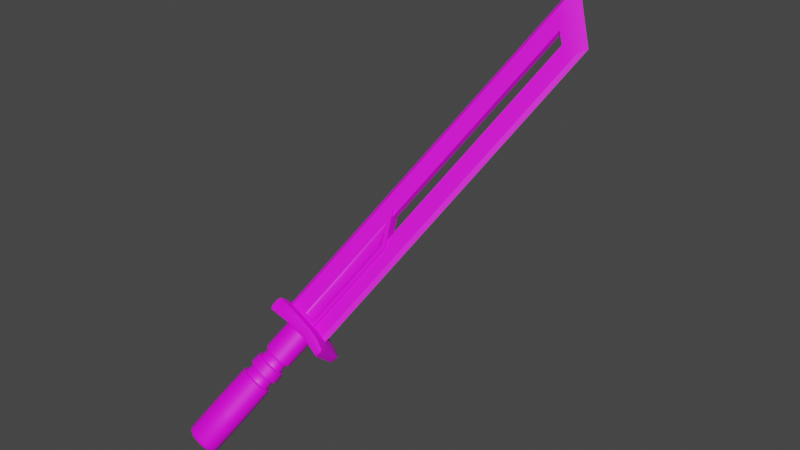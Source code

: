 # Source: Chaos_Blade.blend  (saved by Blender 4.0.36; exported with 4.5.12 LTS)
import bpy
from mathutils import Matrix  # noqa: F401  (used for matrix-valued properties, if any)

bpy.ops.wm.read_factory_settings(use_empty=True)
scene = bpy.context.scene
scene.name = 'Scene'

# ---- collections
col_collection = bpy.data.collections.new('Collection'); scene.collection.children.link(col_collection)

# ---- images (referenced by path relative to the original .blend; pixels are not part of the script)
import os
ASSET_DIR = os.environ.get("B2B_ASSET_DIR", "")  # directory of the original .blend (textures are referenced by path, not embedded)
HERE = os.path.dirname(os.path.abspath(__file__))  # packed textures are extracted next to this script under _unpacked/

def load_image(name, relpath, width, height, colorspace="sRGB"):
    """Load a texture the original file referenced (path relative to the .blend, or extracted next to this script)."""
    p = next((c for c in (os.path.join(HERE, relpath), os.path.join(ASSET_DIR, relpath)) if relpath and os.path.exists(c)), "")
    if p:
        img = bpy.data.images.load(p, check_existing=True)
        img.name = name
    else:  # same state as the original file: an image datablock whose file is absent (Cycles renders it pink)
        img = bpy.data.images.new(name, width, height)
        img.source = "FILE"
        img.filepath = "//" + (relpath or name)
    img.colorspace_settings.name = colorspace
    return img
img_handle_base_color = load_image('Handle Base Color', 'Materials/Textures/Handle Base Color.png', 1024, 1024, 'sRGB')
img_blade = load_image('Blade', 'Materials/Textures/Blade.png', 1024, 1024, 'sRGB')

# ---- materials (node trees are filled in below, after node groups)
mat_handle = bpy.data.materials.new('Handle')
mat_handle.use_transparent_shadow = False
mat_blade = bpy.data.materials.new('Blade')
mat_blade.use_transparent_shadow = False

# ---- node groups
ng_auto_smooth = bpy.data.node_groups.new('Auto Smooth', 'GeometryNodeTree')
_s = ng_auto_smooth.interface.new_socket(name='Geometry', in_out='OUTPUT', socket_type='NodeSocketGeometry')
_s = ng_auto_smooth.interface.new_socket(name='Geometry', in_out='INPUT', socket_type='NodeSocketGeometry')
_s = ng_auto_smooth.interface.new_socket(name='Angle', in_out='INPUT', socket_type='NodeSocketFloat')
_s.subtype = 'ANGLE'
_s.min_value = 0.0
_s.max_value = 3.142
ng_auto_smooth.is_modifier = True
_N = ng_auto_smooth.nodes; _L = ng_auto_smooth.links
n0 = _N.new('NodeGroupOutput'); n0.name = 'Group Output'; n0.location = (480, -100)
n1 = _N.new('NodeGroupInput'); n1.name = 'Group Input'; n1.location = (-420, -300)
n2 = _N.new('NodeGroupInput'); n2.name = 'Group Input.001'; n2.location = (-60, -100)
n3 = _N.new('GeometryNodeSetShadeSmooth'); n3.name = 'Set Shade Smooth'; n3.location = (120, -100)
n3.domain = 'EDGE'
n4 = _N.new('GeometryNodeSetShadeSmooth'); n4.name = 'Set Shade Smooth.001'; n4.location = (300, -100)
n5 = _N.new('GeometryNodeInputMeshEdgeAngle'); n5.name = 'Edge Angle'; n5.location = (-420, -220)
n6 = _N.new('GeometryNodeInputEdgeSmooth'); n6.name = 'Is Edge Smooth'; n6.location = (-60, -160)
n7 = _N.new('GeometryNodeInputShadeSmooth'); n7.name = 'Is Face Smooth'; n7.location = (-240, -340)
n8 = _N.new('FunctionNodeBooleanMath'); n8.name = 'Boolean Math'; n8.location = (-60, -220)
n9 = _N.new('FunctionNodeCompare'); n9.name = 'Compare'; n9.location = (-240, -180)
n9.operation = 'LESS_EQUAL'
_L.new(n5.outputs[0], n9.inputs[0])
_L.new(n4.outputs[0], n0.inputs[0])
_L.new(n1.outputs[1], n9.inputs[1])
_L.new(n9.outputs[0], n8.inputs[0])
_L.new(n7.outputs[0], n8.inputs[1])
_L.new(n2.outputs[0], n3.inputs[0])
_L.new(n6.outputs[0], n3.inputs[1])
_L.new(n3.outputs[0], n4.inputs[0])
_L.new(n8.outputs[0], n3.inputs[2])
n0.is_active_output = True

# ---- material node trees
mat_handle.use_nodes = True; mat_handle.node_tree.nodes.clear()
_N = mat_handle.node_tree.nodes; _L = mat_handle.node_tree.links
n0 = _N.new('ShaderNodeBsdfPrincipled'); n0.name = 'Principled BSDF'; n0.location = (10, 300)
n0.distribution = 'GGX'
n0.subsurface_method = 'BURLEY'
n0.inputs[3].default_value = 1.45
n0.inputs[27].default_value = (0.0, 0.0, 0.0, 1.0)
n0.inputs[28].default_value = 1.0
n1 = _N.new('ShaderNodeOutputMaterial'); n1.name = 'Material Output'; n1.location = (300, 300)
n2 = _N.new('ShaderNodeTexImage'); n2.name = 'Image Texture'; n2.location = (-280, 280)
n2.image = img_handle_base_color
_L.new(n0.outputs[0], n1.inputs[0])
_L.new(n2.outputs[0], n0.inputs[0])
n1.is_active_output = True
mat_blade.use_nodes = True; mat_blade.node_tree.nodes.clear()
_N = mat_blade.node_tree.nodes; _L = mat_blade.node_tree.links
n0 = _N.new('ShaderNodeBsdfPrincipled'); n0.name = 'Principled BSDF'; n0.location = (10, 300)
n0.distribution = 'GGX'
n0.subsurface_method = 'BURLEY'
n0.inputs[3].default_value = 1.45
n0.inputs[27].default_value = (0.0, 0.0, 0.0, 1.0)
n0.inputs[28].default_value = 1.0
n1 = _N.new('ShaderNodeOutputMaterial'); n1.name = 'Material Output'; n1.location = (300, 300)
n2 = _N.new('ShaderNodeTexImage'); n2.name = 'Image Texture'; n2.location = (-280, 280)
n2.image = img_blade
_L.new(n0.outputs[0], n1.inputs[0])
_L.new(n2.outputs[0], n0.inputs[0])
n1.is_active_output = True

# ---- world
world_world = bpy.data.worlds.new('World'); scene.world = world_world
world_world.use_nodes = True; world_world.node_tree.nodes.clear()
_N = world_world.node_tree.nodes; _L = world_world.node_tree.links
n0 = _N.new('ShaderNodeOutputWorld'); n0.name = 'World Output'; n0.location = (300, 300)
n1 = _N.new('ShaderNodeBackground'); n1.name = 'Background'; n1.location = (10, 300)
n1.inputs[0].default_value = (0.05088, 0.05088, 0.05088, 1.0)
_L.new(n1.outputs[0], n0.inputs[0])
n0.is_active_output = True
world_world.color = (0.05088, 0.05088, 0.05088)
world_world.use_sun_shadow = False
world_world.sun_shadow_jitter_overblur = 0.0

# ---- meshes
me_cylinder_001 = bpy.data.meshes.new('Cylinder.001')
me_cylinder_001.from_pydata([(0.001341, 0.05811, 0.3204), (0.03174, 0.05463, 0.3204), (0.05751, 0.04196, 0.3204), (0.07473, 0.02275, 0.3204), (0.08078, -4.335e-09, 0.3204), (0.07473, -0.02275, 0.3204), (0.05751, -0.04196, 0.3204), (0.03174, -0.05463, 0.3204), (0.001341, -0.05811, 0.3204), (-0.02906, -0.05427, 0.3204), (-0.05483, -0.04244, 0.3204), (-0.07205, -0.02296, 0.3204), (-0.0781, -9.991e-10, 0.3204), (-0.07205, 0.02296, 0.3204), (-0.05483, 0.04244, 0.3204), (-0.02906, 0.05427, 0.3204), (0.001341, 0.07221, -0.2228), (0.001341, 0.07044, -0.02346), (0.001341, 0.06348, 0.1385), (0.03174, 0.05865, 0.1385), (0.03507, 0.06508, -0.02346), (0.03592, 0.06671, -0.2228), (0.05751, 0.04489, 0.1385), (0.06366, 0.04981, -0.02346), (0.06523, 0.05106, -0.2228), (0.07473, 0.02429, 0.1385), (0.08277, 0.02696, -0.02346), (0.08482, 0.02763, -0.2228), (0.08078, -4.886e-09, 0.1385), (0.08948, -5.688e-09, -0.02346), (0.0917, -5.933e-09, -0.2228), (0.07473, -0.02429, 0.1385), (0.08277, -0.02696, -0.02346), (0.08482, -0.02763, -0.2228), (0.05751, -0.04489, 0.1385), (0.06366, -0.04981, -0.02346), (0.06523, -0.05106, -0.2228), (0.03174, -0.05865, 0.1385), (0.03507, -0.06508, -0.02346), (0.03592, -0.06671, -0.2228), (0.001341, -0.06348, 0.1385), (0.001341, -0.07044, -0.02346), (0.001341, -0.07221, -0.2228), (-0.02906, -0.05865, 0.1385), (-0.03239, -0.06508, -0.02346), (-0.03324, -0.06671, -0.2228), (-0.05483, -0.04489, 0.1385), (-0.06098, -0.04981, -0.02346), (-0.06255, -0.05106, -0.2228), (-0.07205, -0.02429, 0.1385), (-0.08009, -0.02696, -0.02346), (-0.08214, -0.02763, -0.2228), (-0.0781, -1.354e-09, 0.1385), (-0.0868, -1.769e-09, -0.02346), (-0.08901, -1.916e-09, -0.2228), (-0.07205, 0.02429, 0.1385), (-0.08009, 0.02696, -0.02346), (-0.08214, 0.02763, -0.2228), (-0.05483, 0.04489, 0.1385), (-0.06098, 0.04981, -0.02346), (-0.06255, 0.05106, -0.2228), (-0.02906, 0.05865, 0.1385), (-0.03239, 0.06508, -0.02346), (-0.03324, 0.06671, -0.2228), (0.001341, 0.06286, -0.4392), (0.03144, 0.05808, -0.4392), (0.05696, 0.04445, -0.4392), (0.07402, 0.02406, -0.4392), (0.08, -4.956e-09, -0.4392), (0.07402, -0.02406, -0.4392), (0.05696, -0.04445, -0.4392), (0.03144, -0.05808, -0.4392), (0.001341, -0.06286, -0.4392), (-0.02876, -0.05808, -0.4392), (-0.05428, -0.04445, -0.4392), (-0.07133, -0.02406, -0.4392), (-0.07732, -1.459e-09, -0.4392), (-0.07133, 0.02406, -0.4392), (-0.05428, 0.04445, -0.4392), (-0.02876, 0.05808, -0.4392), (-0.1582, 0.05668, 0.2862), (-0.1582, -0.05668, 0.2862), (-0.1582, -0.05668, 0.3673), (-0.1582, 0.05668, 0.3673), (0.2053, -0.05668, 0.2975), (0.2053, 0.05668, 0.2975), (0.2053, 0.05668, 0.3433), (0.2053, -0.05668, 0.3433), (0.08777, 0.05668, 0.3729), (0.08777, -0.05668, 0.3729), (0.08777, 0.05668, 0.313), (0.08777, -0.05668, 0.313), (0.1466, 0.05668, 0.3638), (0.1466, -0.05668, 0.3638), (0.1466, 0.05668, 0.306), (0.1466, -0.05668, 0.306), (-0.03235, 0.05668, 0.3067), (-0.03235, -0.05668, 0.3067), (-0.03235, 0.05668, 0.3729), (-0.03235, -0.05668, 0.3729), (-0.1678, 0.05668, 0.3045), (-0.1678, -0.05668, 0.3045), (-0.1678, -0.05668, 0.349), (-0.1678, 0.05668, 0.349), (0.2089, -0.05668, 0.3113), (0.2089, 0.05668, 0.3113), (0.2089, 0.05668, 0.3295), (0.2089, -0.05668, 0.3295), (0.001341, 0.06812, 0.03054), (0.001341, 0.0658, 0.08453), (0.03285, 0.06079, 0.08453), (0.03396, 0.06293, 0.03054), (0.05956, 0.04653, 0.08453), (0.06161, 0.04817, 0.03054), (0.07741, 0.02518, 0.08453), (0.08009, 0.02607, 0.03054), (0.08368, -5.153e-09, 0.08453), (0.08658, -5.42e-09, 0.03054), (0.07741, -0.02518, 0.08453), (0.08009, -0.02607, 0.03054), (0.05956, -0.04653, 0.08453), (0.06161, -0.04817, 0.03054), (0.03285, -0.06079, 0.08453), (0.03396, -0.06293, 0.03054), (0.001341, -0.0658, 0.08453), (0.001341, -0.06812, 0.03054), (-0.03017, -0.06079, 0.08453), (-0.03128, -0.06293, 0.03054), (-0.05688, -0.04653, 0.08453), (-0.05893, -0.04817, 0.03054), (-0.07473, -0.02518, 0.08453), (-0.07741, -0.02607, 0.03054), (-0.081, -1.492e-09, 0.08453), (-0.0839, -1.631e-09, 0.03054), (-0.07473, 0.02518, 0.08453), (-0.07741, 0.02607, 0.03054), (-0.05688, 0.04653, 0.08453), (-0.05893, 0.04817, 0.03054), (-0.03017, 0.06079, 0.08453), (-0.03128, 0.06293, 0.03054), (0.001341, 0.0584, 0.08406), (0.001341, 0.05023, 0.09289), (0.001341, 0.05446, 0.08507), (0.001341, 0.05147, 0.0883), (0.001341, 0.05609, 0.1381), (0.001341, 0.04871, 0.1283), (0.001341, 0.05225, 0.1366), (0.001341, 0.04955, 0.133), (0.03162, 0.05593, 0.03006), (0.02933, 0.04892, 0.02024), (0.0304, 0.05229, 0.02856), (0.02957, 0.04972, 0.02496), (0.03271, 0.05807, -0.02394), (0.03004, 0.05033, -0.01513), (0.03144, 0.05434, -0.02294), (0.03047, 0.0515, -0.01972), (0.05699, 0.04246, 0.03002), (0.05241, 0.03667, 0.02016), (0.05458, 0.03946, 0.0285), (0.0529, 0.03734, 0.02489), (0.05902, 0.04411, -0.02397), (0.05373, 0.03776, -0.0152), (0.05651, 0.04104, -0.023), (0.05457, 0.03872, -0.01979), (0.07361, 0.02276, 0.02998), (0.06704, 0.01934, 0.02007), (0.07016, 0.02099, 0.02844), (0.06775, 0.01974, 0.02481), (0.07629, 0.02367, -0.02401), (0.06878, 0.01994, -0.0153), (0.0727, 0.02187, -0.02306), (0.06996, 0.0205, -0.01987), (0.07935, -5.07e-09, 0.02996), (0.07192, -4.703e-09, 0.02002), (0.07545, -4.876e-09, 0.0284), (0.07273, -4.756e-09, 0.02476), (0.08226, -5.259e-09, -0.02403), (0.07382, -4.77e-09, -0.01534), (0.07822, -5.032e-09, -0.0231), (0.07513, -4.852e-09, -0.01991), (0.07361, -0.02276, 0.02998), (0.06704, -0.01934, 0.02007), (0.07016, -0.02099, 0.02844), (0.06775, -0.01974, 0.02481), (0.07629, -0.02367, -0.02401), (0.06878, -0.01994, -0.0153), (0.0727, -0.02187, -0.02306), (0.06996, -0.0205, -0.01987), (0.05699, -0.04246, 0.03002), (0.05241, -0.03667, 0.02016), (0.05458, -0.03946, 0.0285), (0.0529, -0.03734, 0.02489), (0.05902, -0.04411, -0.02397), (0.05373, -0.03776, -0.0152), (0.05651, -0.04104, -0.023), (0.05457, -0.03872, -0.01979), (0.03162, -0.05593, 0.03006), (0.02933, -0.04892, 0.02024), (0.0304, -0.05229, 0.02856), (0.02957, -0.04972, 0.02496), (0.03271, -0.05807, -0.02394), (0.03004, -0.05033, -0.01513), (0.03144, -0.05434, -0.02294), (0.03047, -0.0515, -0.01972), (0.001341, -0.06072, 0.03007), (0.001341, -0.05335, 0.02026), (0.001341, -0.05689, 0.02858), (0.001341, -0.05419, 0.02499), (0.001341, -0.06303, -0.02393), (0.001341, -0.05487, -0.0151), (0.001341, -0.0591, -0.02292), (0.001341, -0.05611, -0.01969), (-0.02893, -0.05593, 0.03006), (-0.02665, -0.04892, 0.02024), (-0.02772, -0.05229, 0.02856), (-0.02689, -0.04972, 0.02496), (-0.03003, -0.05807, -0.02394), (-0.02736, -0.05033, -0.01513), (-0.02876, -0.05434, -0.02294), (-0.02778, -0.0515, -0.01972), (-0.05431, -0.04246, 0.03002), (-0.04973, -0.03667, 0.02016), (-0.05189, -0.03946, 0.0285), (-0.05022, -0.03734, 0.02489), (-0.05634, -0.04411, -0.02397), (-0.05105, -0.03776, -0.0152), (-0.05382, -0.04104, -0.023), (-0.05189, -0.03872, -0.01979), (-0.07093, -0.02276, 0.02998), (-0.06436, -0.01934, 0.02007), (-0.06748, -0.02099, 0.02844), (-0.06507, -0.01974, 0.02481), (-0.07361, -0.02367, -0.02401), (-0.0661, -0.01994, -0.0153), (-0.07002, -0.02187, -0.02306), (-0.06728, -0.0205, -0.01987), (-0.07667, -1.56e-09, 0.02996), (-0.06924, -1.481e-09, 0.02002), (-0.07277, -1.514e-09, 0.0284), (-0.07005, -1.49e-09, 0.02476), (-0.07958, -1.626e-09, -0.02403), (-0.07114, -1.472e-09, -0.01534), (-0.07554, -1.562e-09, -0.0231), (-0.07245, -1.49e-09, -0.01991), (-0.07093, 0.02276, 0.02998), (-0.06436, 0.01934, 0.02007), (-0.06748, 0.02099, 0.02844), (-0.06507, 0.01974, 0.02481), (-0.07361, 0.02367, -0.02401), (-0.0661, 0.01994, -0.0153), (-0.07002, 0.02187, -0.02306), (-0.06728, 0.0205, -0.01987), (-0.05431, 0.04246, 0.03002), (-0.04973, 0.03667, 0.02016), (-0.05189, 0.03946, 0.0285), (-0.05022, 0.03734, 0.02489), (-0.05634, 0.04411, -0.02397), (-0.05105, 0.03776, -0.0152), (-0.05382, 0.04104, -0.023), (-0.05189, 0.03872, -0.01979), (-0.02893, 0.05593, 0.03006), (-0.02665, 0.04892, 0.02024), (-0.02772, 0.05229, 0.02856), (-0.02689, 0.04972, 0.02496), (-0.03003, 0.05807, -0.02394), (-0.02736, 0.05033, -0.01513), (-0.02876, 0.05434, -0.02294), (-0.02778, 0.0515, -0.01972), (0.001341, 0.05487, -0.0151), (0.001341, 0.06303, -0.02393), (0.001341, 0.05611, -0.01969), (0.001341, 0.0591, -0.02292), (-0.02443, 0.04464, 0.1282), (-0.02671, 0.05165, 0.138), (-0.02467, 0.04544, 0.133), (-0.0255, 0.04801, 0.1365), (-0.04563, 0.03339, 0.1282), (-0.05021, 0.03918, 0.138), (-0.04612, 0.03406, 0.1329), (-0.04779, 0.03618, 0.1365), (-0.059, 0.01757, 0.1281), (-0.06557, 0.02099, 0.138), (-0.05971, 0.01797, 0.1328), (-0.06212, 0.01922, 0.1364), (-0.06344, -1.083e-09, 0.128), (-0.07087, -1.213e-09, 0.138), (-0.06425, -1.094e-09, 0.1328), (-0.06697, -1.142e-09, 0.1364), (-0.059, -0.01757, 0.1281), (-0.06557, -0.02099, 0.138), (-0.05971, -0.01797, 0.1328), (-0.06212, -0.01922, 0.1364), (-0.04563, -0.03339, 0.1282), (-0.05021, -0.03918, 0.138), (-0.04612, -0.03406, 0.1329), (-0.04779, -0.03618, 0.1365), (-0.02443, -0.04464, 0.1282), (-0.02671, -0.05165, 0.138), (-0.02467, -0.04544, 0.133), (-0.0255, -0.04801, 0.1365), (0.001341, -0.04871, 0.1283), (0.001341, -0.05609, 0.1381), (0.001341, -0.04955, 0.133), (0.001341, -0.05225, 0.1366), (0.02711, -0.04464, 0.1282), (0.0294, -0.05165, 0.138), (0.02735, -0.04544, 0.133), (0.02818, -0.04801, 0.1365), (0.04831, -0.03339, 0.1282), (0.05289, -0.03918, 0.138), (0.0488, -0.03406, 0.1329), (0.05047, -0.03618, 0.1365), (0.06168, -0.01757, 0.1281), (0.06825, -0.02099, 0.138), (0.06239, -0.01797, 0.1328), (0.0648, -0.01922, 0.1364), (0.06612, -4.194e-09, 0.128), (0.07355, -4.535e-09, 0.138), (0.06693, -4.239e-09, 0.1328), (0.06965, -4.347e-09, 0.1364), (0.06168, 0.01757, 0.1281), (0.06825, 0.02099, 0.138), (0.06239, 0.01797, 0.1328), (0.0648, 0.01922, 0.1364), (0.04831, 0.03339, 0.1282), (0.05289, 0.03918, 0.138), (0.0488, 0.03406, 0.1329), (0.05047, 0.03618, 0.1365), (0.02711, 0.04464, 0.1282), (0.0294, 0.05165, 0.138), (0.02735, 0.04544, 0.133), (0.02818, 0.04801, 0.1365), (0.001341, 0.05335, 0.02026), (0.001341, 0.06072, 0.03007), (0.001341, 0.05419, 0.02499), (0.001341, 0.05689, 0.02858), (0.02782, 0.04604, 0.09286), (0.03049, 0.05379, 0.08405), (0.02825, 0.04722, 0.08827), (0.02922, 0.05005, 0.08505), (0.04963, 0.03448, 0.09279), (0.05492, 0.04084, 0.08402), (0.05047, 0.03544, 0.0882), (0.0524, 0.03777, 0.08499), (0.06343, 0.01817, 0.0927), (0.07093, 0.0219, 0.08398), (0.0646, 0.01873, 0.08812), (0.06735, 0.02009, 0.08493), (0.06802, -4.36e-09, 0.09265), (0.07646, -4.796e-09, 0.08396), (0.06933, -4.443e-09, 0.08808), (0.07242, -4.611e-09, 0.0849), (0.06343, -0.01817, 0.0927), (0.07093, -0.0219, 0.08398), (0.0646, -0.01873, 0.08812), (0.06735, -0.02009, 0.08493), (0.04963, -0.03448, 0.09279), (0.05492, -0.04084, 0.08402), (0.05047, -0.03544, 0.0882), (0.0524, -0.03777, 0.08499), (0.02782, -0.04604, 0.09286), (0.03049, -0.05379, 0.08405), (0.02825, -0.04722, 0.08827), (0.02922, -0.05005, 0.08505), (0.001341, -0.05023, 0.09289), (0.001341, -0.0584, 0.08406), (0.001341, -0.05147, 0.0883), (0.001341, -0.05446, 0.08507), (-0.02514, -0.04604, 0.09286), (-0.02781, -0.05379, 0.08405), (-0.02556, -0.04722, 0.08827), (-0.02654, -0.05005, 0.08505), (-0.04695, -0.03448, 0.09279), (-0.05224, -0.04084, 0.08402), (-0.04779, -0.03544, 0.0882), (-0.04972, -0.03777, 0.08499), (-0.06074, -0.01817, 0.0927), (-0.06825, -0.0219, 0.08398), (-0.06192, -0.01873, 0.08812), (-0.06466, -0.02009, 0.08493), (-0.06534, -1.169e-09, 0.09265), (-0.07378, -1.349e-09, 0.08396), (-0.06665, -1.202e-09, 0.08808), (-0.06974, -1.274e-09, 0.0849), (-0.06074, 0.01817, 0.0927), (-0.06825, 0.0219, 0.08398), (-0.06192, 0.01873, 0.08812), (-0.06466, 0.02009, 0.08493), (-0.04695, 0.03448, 0.09279), (-0.05224, 0.04084, 0.08402), (-0.04779, 0.03544, 0.0882), (-0.04972, 0.03777, 0.08499), (-0.02514, 0.04604, 0.09286), (-0.02781, 0.05379, 0.08405), (-0.02556, 0.04722, 0.08827), (-0.02654, 0.05005, 0.08505), (-0.1582, -0.08778, 0.2945), (-0.1582, -0.08427, 0.29), (-0.1582, -0.08675, 0.2915), (-0.1582, -0.08427, 0.3641), (-0.1582, -0.08778, 0.3597), (-0.1582, -0.08675, 0.3626), (-0.1582, 0.08427, 0.29), (-0.1582, 0.08778, 0.2945), (-0.1582, 0.08675, 0.2915), (-0.1582, 0.08778, 0.3597), (-0.1582, 0.08427, 0.3641), (-0.1582, 0.08675, 0.3626), (0.2053, -0.08425, 0.3003), (0.2053, -0.08778, 0.3046), (0.2053, -0.08675, 0.3017), (0.2053, -0.08778, 0.3381), (0.2053, -0.08425, 0.3422), (0.2053, -0.08675, 0.3409), (0.2053, 0.08778, 0.3046), (0.2053, 0.08425, 0.3003), (0.2053, 0.08675, 0.3017), (0.2053, 0.08425, 0.3422), (0.2053, 0.08778, 0.3381), (0.2053, 0.08675, 0.3409), (0.08777, 0.08424, 0.3145), (0.08777, 0.08778, 0.3186), (0.08777, 0.08674, 0.3158), (0.08777, 0.08428, 0.3692), (0.08777, 0.08778, 0.3648), (0.08777, 0.08675, 0.3678), (0.08777, -0.08424, 0.3145), (0.08777, -0.08778, 0.3186), (0.08777, -0.08674, 0.3158), (0.08777, -0.08428, 0.3692), (0.08777, -0.08778, 0.3648), (0.08777, -0.08675, 0.3678), (0.1466, 0.08778, 0.3566), (0.1466, 0.08427, 0.3609), (0.1466, 0.08675, 0.3595), (0.1466, -0.08778, 0.3122), (0.1466, -0.08425, 0.3081), (0.1466, -0.08675, 0.3094), (0.1466, 0.08778, 0.3122), (0.1466, 0.08425, 0.3081), (0.1466, 0.08675, 0.3094), (0.1466, -0.08778, 0.3566), (0.1466, -0.08427, 0.3609), (0.1466, -0.08675, 0.3595), (-0.03235, 0.08778, 0.3129), (-0.03235, 0.08425, 0.3087), (-0.03235, 0.08675, 0.31), (-0.03235, -0.08778, 0.3648), (-0.03235, -0.08428, 0.3692), (-0.03235, -0.08675, 0.3678), (-0.03235, 0.08778, 0.3648), (-0.03235, 0.08428, 0.3692), (-0.03235, 0.08675, 0.3678), (-0.03235, -0.08778, 0.3129), (-0.03235, -0.08425, 0.3087), (-0.03235, -0.08675, 0.31), (-0.1642, 0.08778, 0.305), (-0.1678, 0.08426, 0.3068), (-0.1667, 0.08675, 0.3064), (-0.1642, -0.08778, 0.305), (-0.1678, -0.08426, 0.3068), (-0.1667, -0.08675, 0.3064), (-0.1642, -0.08778, 0.3492), (-0.1678, -0.08426, 0.3474), (-0.1667, -0.08675, 0.3478), (-0.1642, 0.08778, 0.3492), (-0.1678, 0.08426, 0.3474), (-0.1667, 0.08675, 0.3478), (0.2053, 0.08778, 0.3377), (0.2089, 0.08425, 0.3296), (0.2078, 0.08675, 0.332), (0.2053, 0.08778, 0.305), (0.2089, 0.08425, 0.3129), (0.2078, 0.08675, 0.3107), (0.2053, -0.08778, 0.305), (0.2089, -0.08425, 0.3129), (0.2078, -0.08675, 0.3107), (0.2053, -0.08778, 0.3377), (0.2089, -0.08425, 0.3296), (0.2078, -0.08675, 0.332), (0.001341, 0.06819, -0.4338), (0.001341, 0.07221, -0.4237), (0.03592, 0.06671, -0.4237), (0.034, 0.063, -0.4338), (0.06523, 0.05106, -0.4237), (0.0617, 0.04823, -0.4337), (0.08482, 0.02763, -0.4237), (0.08022, 0.02611, -0.4337), (0.0917, -5.933e-09, -0.4237), (0.08673, -5.518e-09, -0.4337), (0.08482, -0.02763, -0.4237), (0.08022, -0.02611, -0.4337), (0.06523, -0.05106, -0.4237), (0.0617, -0.04823, -0.4337), (0.03592, -0.06671, -0.4237), (0.034, -0.063, -0.4338), (0.001341, -0.07221, -0.4237), (0.001341, -0.06819, -0.4338), (-0.03324, -0.06671, -0.4237), (-0.03131, -0.063, -0.4338), (-0.06255, -0.05106, -0.4237), (-0.05902, -0.04823, -0.4337), (-0.08214, -0.02763, -0.4237), (-0.07754, -0.02611, -0.4337), (-0.08901, -1.916e-09, -0.4237), (-0.08405, -1.722e-09, -0.4337), (-0.08214, 0.02763, -0.4237), (-0.07754, 0.02611, -0.4337), (-0.06255, 0.05106, -0.4237), (-0.05902, 0.04823, -0.4337), (-0.03324, 0.06671, -0.4237), (-0.03131, 0.063, -0.4338), (-0.03087, -0.03054, 0.3854), (-0.03087, 0.03054, 0.3854), (0.03831, -0.03054, 0.3854), (0.03831, -0.03054, 0.8939), (0.03831, 0.03054, 0.3854), (0.03831, 0.03054, 0.8939), (0.003724, 0.03054, 0.3854), (-0.03118, 0.03054, 0.9974), (0.003724, -0.03054, 0.3854), (-0.03118, -0.03054, 0.9974), (0.003724, 0.03054, 0.3647), (-0.05162, 0.03054, 0.3647), (-0.05197, 0.03054, 1.066), (0.05907, 0.03054, 0.3647), (0.05907, -0.03054, 0.3647), (0.003724, -0.03054, 0.3647), (-0.05197, -0.03054, 1.066), (-0.05162, -0.03054, 0.3647), (0.003713, 0.02418, 0.4033), (0.00372, 0.02815, 0.3893), (0.003715, 0.02534, 0.3961), (-0.02895, 0.02843, 0.3889), (-0.01755, 0.02418, 0.4033), (-0.02401, 0.02542, 0.396), (-0.01779, 0.02418, 0.9516), (-0.02972, 0.02895, 0.9929), (-0.02441, 0.02558, 0.9752), (0.03527, 0.02722, 0.887), (0.02497, 0.02418, 0.8787), (0.0311, 0.02507, 0.8819), (0.03587, 0.02787, 0.3898), (0.02497, 0.02418, 0.4033), (0.03128, 0.02526, 0.3963), (0.03527, -0.02722, 0.887), (0.02497, -0.02418, 0.8787), (0.0311, -0.02507, 0.8819), (0.02497, -0.02418, 0.4033), (0.03587, -0.02787, 0.3898), (0.03128, -0.02526, 0.3963), (0.003713, -0.02418, 0.4033), (0.00372, -0.02815, 0.3893), (0.003715, -0.02534, 0.3961), (-0.01779, -0.02418, 0.9516), (-0.02972, -0.02895, 0.9929), (-0.02441, -0.02558, 0.9752), (-0.02895, -0.02843, 0.3889), (-0.01755, -0.02418, 0.4033), (-0.02401, -0.02542, 0.396), (0.05721, 0.03054, 0.903), (0.05907, 0.03054, 0.8969), (0.05588, 0.03054, 0.8992), (0.05852, 0.03054, 0.9), (0.05907, -0.03054, 0.8969), (0.05721, -0.03054, 0.903), (0.05588, -0.03054, 0.8992), (0.05852, -0.03054, 0.9), (-0.05173, -0.03054, 0.5265), (-0.05173, 0.03054, 0.5265), (0.03831, 0.03054, 0.5265), (0.03831, -0.03054, 0.5265), (-0.03097, -0.03054, 0.5265), (-0.03097, 0.03054, 0.5265), (0.03563, 0.02761, 0.5265), (0.03121, 0.02519, 0.5265), (0.02497, 0.02418, 0.5265), (0.02497, -0.02418, 0.5265), (0.03121, -0.02519, 0.5265), (0.03563, -0.02761, 0.5265), (-0.0292, -0.0286, 0.5265), (-0.02414, -0.02547, 0.5265), (-0.01763, -0.02418, 0.5265), (-0.0292, 0.0286, 0.5265), (-0.02414, 0.02547, 0.5265), (-0.01763, 0.02418, 0.5265), (0.05907, 0.03054, 0.5265), (0.05907, -0.03054, 0.5265), (-0.05175, 0.03054, 0.548), (-0.03099, 0.03054, 0.548), (0.0312, 0.02517, 0.548), (0.02497, 0.02418, 0.548), (0.0312, -0.02517, 0.548), (0.0356, -0.02757, 0.548), (-0.02416, -0.02548, 0.548), (-0.01765, -0.02418, 0.548), (-0.02924, 0.02862, 0.548), (-0.05175, -0.03054, 0.548), (0.03831, 0.03054, 0.548), (0.03831, -0.03054, 0.548), (-0.03099, -0.03054, 0.548), (0.0356, 0.02757, 0.548), (0.02497, -0.02418, 0.548), (-0.02924, -0.02862, 0.548), (-0.02416, 0.02548, 0.548), (-0.01765, 0.02418, 0.548), (0.05907, 0.03054, 0.548), (0.05907, -0.03054, 0.548), (-0.05179, 0.03054, 0.6244), (-0.03104, 0.03054, 0.6244), (0.03116, 0.02514, 0.6244), (0.02497, 0.02418, 0.6244), (0.03116, -0.02514, 0.6244), (0.03548, -0.02745, 0.6244), (-0.02423, -0.02551, 0.6244), (-0.01769, -0.02418, 0.6244), (-0.02936, 0.0287, 0.6244), (-0.05179, -0.03054, 0.6244), (0.03831, 0.03054, 0.6244), (0.03831, -0.03054, 0.6244), (-0.03104, -0.03054, 0.6244), (0.03548, 0.02745, 0.6244), (0.02497, -0.02418, 0.6244), (-0.02936, -0.0287, 0.6244), (-0.02423, 0.02551, 0.6244), (-0.01769, 0.02418, 0.6244), (0.05907, 0.03054, 0.6244), (0.05907, -0.03054, 0.6244), (-0.05181, 0.03054, 0.6462), (-0.03105, 0.03054, 0.6462), (0.03116, 0.02513, 0.6462), (0.02497, 0.02418, 0.6462), (0.03116, -0.02513, 0.6462), (0.03545, -0.02742, 0.6462), (-0.02424, -0.02551, 0.6462), (-0.0177, -0.02418, 0.6462), (-0.02939, 0.02873, 0.6462), (-0.05181, -0.03054, 0.6462), (0.03831, 0.03054, 0.6462), (0.03831, -0.03054, 0.6462), (-0.03105, -0.03054, 0.6462), (0.03545, 0.02742, 0.6462), (0.02497, -0.02418, 0.6462), (-0.02939, -0.02873, 0.6462), (-0.02424, 0.02551, 0.6462), (-0.0177, 0.02418, 0.6462), (0.05907, 0.03054, 0.6462), (0.05907, -0.03054, 0.6462), (-0.1219, -0.01958, 0.3687), (0.1266, -0.01958, 0.3687), (-0.1219, -0.01958, 2.407), (0.1266, -0.01958, 2.203), (-0.02993, -0.01958, 0.3687), (0.03465, -0.01958, 0.3687), (0.03465, -0.01958, 2.278), (-0.02993, -0.01958, 2.331), (-0.1219, -0.01958, 2.315), (0.1266, -0.01958, 2.126), (-0.02993, -0.01958, 2.245), (0.03465, -0.01958, 2.196), (-0.1219, 0.01442, 2.315), (-0.1219, 0.01442, 0.3687), (0.03465, 0.01442, 0.3687), (0.1266, 0.01442, 0.3687), (0.1266, 0.01442, 2.126), (0.1266, 0.01442, 2.203), (-0.02993, 0.01442, 2.331), (-0.1219, 0.01442, 2.407), (-0.02993, 0.01442, 0.3687), (0.03465, 0.01442, 2.278), (-0.02993, 0.01442, 2.245), (0.03465, 0.01442, 2.196), (0.1477, -0.002579, 2.258), (0.1477, -0.002579, 2.168), (-0.1429, -0.002579, 2.389), (-0.1357, -0.002579, 2.496), (-0.03541, -0.002579, 2.408), (0.04013, -0.002579, 2.346), (0.034, -0.002579, 2.196), (-0.02928, -0.002579, 2.254), (0.1477, -0.002579, 0.3591), (-0.1429, -0.002579, 0.3591), (-0.02928, -0.002579, 0.3599), (0.034, -0.002579, 0.3599)], [], [(18, 0, 1, 19), (19, 1, 2, 22), (22, 2, 3, 25), (25, 3, 4, 28), (28, 4, 5, 31), (31, 5, 6, 34), (34, 6, 7, 37), (37, 7, 8, 40), (40, 8, 9, 43), (43, 9, 10, 46), (46, 10, 11, 49), (49, 11, 12, 52), (52, 12, 13, 55), (55, 13, 14, 58), (58, 14, 15, 61), (61, 15, 0, 18), (490, 33, 36, 492), (481, 16, 21, 482), (63, 62, 17, 16), (35, 32, 184, 192), (509, 511, 79, 78), (60, 59, 62, 63), (368, 296, 292, 372), (507, 509, 78, 77), (57, 56, 59, 60), (113, 115, 164, 156), (505, 507, 77, 76), (54, 53, 56, 57), (120, 118, 353, 357), (503, 505, 76, 75), (51, 50, 53, 54), (225, 221, 229, 233), (501, 503, 75, 74), (48, 47, 50, 51), (177, 173, 181, 185), (499, 501, 74, 73), (45, 44, 47, 48), (336, 328, 324, 340), (497, 499, 73, 72), (42, 41, 44, 45), (118, 116, 349, 353), (495, 497, 72, 71), (39, 38, 41, 42), (372, 292, 288, 376), (493, 495, 71, 70), (36, 35, 38, 39), (20, 17, 269, 152), (491, 493, 70, 69), (33, 32, 35, 36), (169, 165, 173, 177), (489, 491, 69, 68), (30, 29, 32, 33), (233, 229, 237, 241), (487, 489, 68, 67), (27, 26, 29, 30), (116, 114, 345, 349), (485, 487, 67, 66), (24, 23, 26, 27), (141, 145, 328, 336), (483, 485, 66, 65), (21, 20, 23, 24), (340, 324, 320, 344), (511, 480, 64, 79), (16, 17, 20, 21), (161, 157, 165, 169), (64, 65, 66, 67, 68, 69, 70, 71, 72, 73, 74, 75, 76, 77, 78, 79), (500, 48, 51, 502), (486, 27, 30, 488), (496, 42, 45, 498), (510, 63, 16, 481), (506, 57, 60, 508), (492, 36, 39, 494), (502, 51, 54, 504), (482, 21, 24, 484), (488, 30, 33, 490), (498, 45, 48, 500), (508, 60, 63, 510), (484, 24, 27, 486), (494, 39, 42, 496), (504, 54, 57, 506), (402, 80, 100, 457), (85, 415, 472, 105), (408, 84, 104, 475), (99, 82, 399, 448), (411, 409, 474, 477), (399, 82, 102, 463), (89, 99, 448, 429), (91, 95, 436, 426), (97, 91, 426, 454), (445, 420, 90, 96), (95, 84, 408, 436), (414, 418, 468, 471), (93, 89, 429, 442), (444, 450, 424, 421), (402, 445, 96, 80), (396, 400, 462, 459), (100, 103, 466, 457), (435, 441, 430, 427), (460, 463, 102, 101), (453, 447, 400, 396), (409, 411, 441, 435), (81, 97, 454, 397), (417, 433, 92, 86), (87, 93, 442, 412), (439, 415, 85, 94), (420, 439, 94, 90), (86, 87, 107, 106), (87, 412, 478, 107), (84, 85, 105, 104), (104, 107, 478, 475), (105, 106, 107, 104), (451, 406, 83, 98), (80, 81, 101, 100), (403, 405, 450, 444), (82, 83, 103, 102), (472, 469, 106, 105), (101, 102, 103, 100), (433, 423, 88, 92), (88, 98, 99, 89), (405, 403, 456, 465), (80, 96, 97, 81), (421, 424, 432, 438), (90, 94, 95, 91), (417, 86, 106, 469), (86, 92, 93, 87), (423, 451, 98, 88), (96, 90, 91, 97), (427, 430, 447, 453), (92, 88, 89, 93), (83, 406, 466, 103), (98, 83, 82, 99), (438, 432, 418, 414), (94, 85, 84, 95), (265, 261, 332, 268), (108, 109, 110, 111), (376, 288, 284, 380), (111, 110, 112, 113), (115, 117, 172, 164), (113, 112, 114, 115), (114, 112, 341, 345), (115, 114, 116, 117), (117, 116, 118, 119), (241, 237, 245, 249), (119, 118, 120, 121), (268, 332, 149, 153), (121, 120, 122, 123), (257, 253, 261, 265), (123, 122, 124, 125), (344, 320, 316, 348), (125, 124, 126, 127), (392, 272, 145, 141), (127, 126, 128, 129), (138, 136, 389, 393), (129, 128, 130, 131), (380, 284, 280, 384), (131, 130, 132, 133), (117, 119, 180, 172), (133, 132, 134, 135), (153, 149, 157, 161), (135, 134, 136, 137), (249, 245, 253, 257), (137, 136, 138, 139), (135, 137, 252, 244), (139, 138, 109, 108), (109, 138, 393, 140), (55, 58, 277, 281), (52, 55, 281, 285), (49, 52, 285, 289), (46, 49, 289, 293), (43, 46, 293, 297), (40, 43, 297, 301), (37, 40, 301, 305), (34, 37, 305, 309), (31, 34, 309, 313), (28, 31, 313, 317), (25, 28, 317, 321), (22, 25, 321, 325), (19, 22, 325, 329), (112, 110, 337, 341), (61, 18, 144, 273), (23, 20, 152, 160), (111, 113, 156, 148), (26, 23, 160, 168), (29, 26, 168, 176), (32, 29, 176, 184), (119, 121, 188, 180), (121, 123, 196, 188), (123, 125, 204, 196), (125, 127, 212, 204), (127, 129, 220, 212), (129, 131, 228, 220), (131, 133, 236, 228), (133, 135, 244, 236), (59, 56, 248, 256), (62, 59, 256, 264), (17, 62, 264, 269), (108, 111, 148, 333), (122, 120, 357, 361), (217, 213, 221, 225), (38, 35, 192, 200), (364, 300, 296, 368), (124, 122, 361, 365), (41, 38, 200, 208), (209, 205, 213, 217), (126, 124, 365, 369), (360, 304, 300, 364), (44, 41, 208, 216), (58, 61, 273, 277), (128, 126, 369, 373), (201, 197, 205, 209), (18, 19, 329, 144), (47, 44, 216, 224), (356, 308, 304, 360), (130, 128, 373, 377), (139, 108, 333, 260), (50, 47, 224, 232), (193, 189, 197, 201), (388, 276, 272, 392), (132, 130, 377, 381), (352, 312, 308, 356), (53, 50, 232, 240), (137, 139, 260, 252), (134, 132, 381, 385), (185, 181, 189, 193), (384, 280, 276, 388), (56, 53, 240, 248), (348, 316, 312, 352), (136, 134, 385, 389), (265, 268, 270, 267), (267, 270, 271, 266), (266, 271, 269, 264), (273, 144, 146, 275), (275, 146, 147, 274), (274, 147, 145, 272), (257, 265, 267, 259), (259, 267, 266, 258), (258, 266, 264, 256), (277, 273, 275, 279), (279, 275, 274, 278), (278, 274, 272, 276), (249, 257, 259, 251), (251, 259, 258, 250), (250, 258, 256, 248), (281, 277, 279, 283), (283, 279, 278, 282), (282, 278, 276, 280), (241, 249, 251, 243), (243, 251, 250, 242), (242, 250, 248, 240), (285, 281, 283, 287), (287, 283, 282, 286), (286, 282, 280, 284), (233, 241, 243, 235), (235, 243, 242, 234), (234, 242, 240, 232), (289, 285, 287, 291), (291, 287, 286, 290), (290, 286, 284, 288), (225, 233, 235, 227), (227, 235, 234, 226), (226, 234, 232, 224), (293, 289, 291, 295), (295, 291, 290, 294), (294, 290, 288, 292), (217, 225, 227, 219), (219, 227, 226, 218), (218, 226, 224, 216), (297, 293, 295, 299), (299, 295, 294, 298), (298, 294, 292, 296), (209, 217, 219, 211), (211, 219, 218, 210), (210, 218, 216, 208), (301, 297, 299, 303), (303, 299, 298, 302), (302, 298, 296, 300), (201, 209, 211, 203), (203, 211, 210, 202), (202, 210, 208, 200), (305, 301, 303, 307), (307, 303, 302, 306), (306, 302, 300, 304), (193, 201, 203, 195), (195, 203, 202, 194), (194, 202, 200, 192), (309, 305, 307, 311), (311, 307, 306, 310), (310, 306, 304, 308), (185, 193, 195, 187), (187, 195, 194, 186), (186, 194, 192, 184), (313, 309, 311, 315), (315, 311, 310, 314), (314, 310, 308, 312), (177, 185, 187, 179), (179, 187, 186, 178), (178, 186, 184, 176), (317, 313, 315, 319), (319, 315, 314, 318), (318, 314, 312, 316), (169, 177, 179, 171), (171, 179, 178, 170), (170, 178, 176, 168), (321, 317, 319, 323), (323, 319, 318, 322), (322, 318, 316, 320), (161, 169, 171, 163), (163, 171, 170, 162), (162, 170, 168, 160), (325, 321, 323, 327), (327, 323, 322, 326), (326, 322, 320, 324), (153, 161, 163, 155), (155, 163, 162, 154), (154, 162, 160, 152), (329, 325, 327, 331), (331, 327, 326, 330), (330, 326, 324, 328), (268, 153, 155, 270), (270, 155, 154, 271), (271, 154, 152, 269), (144, 329, 331, 146), (146, 331, 330, 147), (147, 330, 328, 145), (333, 148, 150, 335), (335, 150, 151, 334), (334, 151, 149, 332), (141, 336, 338, 143), (143, 338, 339, 142), (142, 339, 337, 140), (148, 156, 158, 150), (150, 158, 159, 151), (151, 159, 157, 149), (336, 340, 342, 338), (338, 342, 343, 339), (339, 343, 341, 337), (156, 164, 166, 158), (158, 166, 167, 159), (159, 167, 165, 157), (340, 344, 346, 342), (342, 346, 347, 343), (343, 347, 345, 341), (164, 172, 174, 166), (166, 174, 175, 167), (167, 175, 173, 165), (344, 348, 350, 346), (346, 350, 351, 347), (347, 351, 349, 345), (172, 180, 182, 174), (174, 182, 183, 175), (175, 183, 181, 173), (348, 352, 354, 350), (350, 354, 355, 351), (351, 355, 353, 349), (180, 188, 190, 182), (182, 190, 191, 183), (183, 191, 189, 181), (352, 356, 358, 354), (354, 358, 359, 355), (355, 359, 357, 353), (188, 196, 198, 190), (190, 198, 199, 191), (191, 199, 197, 189), (356, 360, 362, 358), (358, 362, 363, 359), (359, 363, 361, 357), (196, 204, 206, 198), (198, 206, 207, 199), (199, 207, 205, 197), (360, 364, 366, 362), (362, 366, 367, 363), (363, 367, 365, 361), (204, 212, 214, 206), (206, 214, 215, 207), (207, 215, 213, 205), (364, 368, 370, 366), (366, 370, 371, 367), (367, 371, 369, 365), (212, 220, 222, 214), (214, 222, 223, 215), (215, 223, 221, 213), (368, 372, 374, 370), (370, 374, 375, 371), (371, 375, 373, 369), (220, 228, 230, 222), (222, 230, 231, 223), (223, 231, 229, 221), (372, 376, 378, 374), (374, 378, 379, 375), (375, 379, 377, 373), (228, 236, 238, 230), (230, 238, 239, 231), (231, 239, 237, 229), (376, 380, 382, 378), (378, 382, 383, 379), (379, 383, 381, 377), (236, 244, 246, 238), (238, 246, 247, 239), (239, 247, 245, 237), (380, 384, 386, 382), (382, 386, 387, 383), (383, 387, 385, 381), (244, 252, 254, 246), (246, 254, 255, 247), (247, 255, 253, 245), (384, 388, 390, 386), (386, 390, 391, 387), (387, 391, 389, 385), (252, 260, 262, 254), (254, 262, 263, 255), (255, 263, 261, 253), (388, 392, 394, 390), (390, 394, 395, 391), (391, 395, 393, 389), (260, 333, 335, 262), (262, 335, 334, 263), (263, 334, 332, 261), (392, 141, 143, 394), (394, 143, 142, 395), (395, 142, 140, 393), (110, 109, 140, 337), (445, 402, 404, 446), (446, 404, 403, 444), (433, 417, 419, 434), (434, 419, 418, 432), (436, 408, 410, 437), (437, 410, 409, 435), (448, 399, 401, 449), (449, 401, 400, 447), (439, 420, 422, 440), (440, 422, 421, 438), (451, 423, 425, 452), (452, 425, 424, 450), (454, 426, 428, 455), (455, 428, 427, 453), (442, 429, 431, 443), (443, 431, 430, 441), (423, 433, 434, 425), (425, 434, 432, 424), (426, 436, 437, 428), (428, 437, 435, 427), (415, 439, 440, 416), (416, 440, 438, 414), (412, 442, 443, 413), (413, 443, 441, 411), (420, 445, 446, 422), (422, 446, 444, 421), (429, 448, 449, 431), (431, 449, 447, 430), (406, 451, 452, 407), (407, 452, 450, 405), (397, 454, 455, 398), (398, 455, 453, 396), (459, 462, 464, 461), (461, 464, 463, 460), (465, 456, 458, 467), (467, 458, 457, 466), (402, 457, 458, 404), (404, 458, 456, 403), (466, 406, 407, 467), (467, 407, 405, 465), (399, 463, 464, 401), (401, 464, 462, 400), (460, 397, 398, 461), (461, 398, 396, 459), (469, 472, 473, 470), (470, 473, 471, 468), (477, 474, 476, 479), (479, 476, 475, 478), (408, 475, 476, 410), (410, 476, 474, 409), (478, 412, 413, 479), (479, 413, 411, 477), (414, 471, 473, 416), (416, 473, 472, 415), (468, 418, 419, 470), (470, 419, 417, 469), (81, 397, 460, 101), (481, 482, 483, 480), (482, 484, 485, 483), (484, 486, 487, 485), (486, 488, 489, 487), (488, 490, 491, 489), (490, 492, 493, 491), (492, 494, 495, 493), (494, 496, 497, 495), (496, 498, 499, 497), (498, 500, 501, 499), (500, 502, 503, 501), (502, 504, 505, 503), (504, 506, 507, 505), (506, 508, 509, 507), (508, 510, 511, 509), (510, 481, 480, 511), (480, 483, 65, 64), (571, 514, 526, 587), (520, 514, 549, 552), (522, 525, 526, 527), (638, 517, 562, 561, 646), (523, 522, 527, 529), (629, 519, 537, 636), (569, 523, 529, 568), (513, 518, 522, 523), (560, 524, 528, 565), (646, 561, 564, 647), (521, 515, 566, 565, 528), (514, 520, 527, 526), (640, 521, 528, 637), (518, 516, 525, 522), (573, 513, 523, 569), (520, 512, 529, 527), (516, 518, 531, 542), (515, 521, 555, 545), (645, 536, 540, 631), (519, 517, 539, 537), (512, 520, 552, 557), (570, 516, 542, 574), (572, 512, 557, 580), (642, 546, 554, 635), (639, 515, 545, 633), (531, 533, 535, 532), (532, 535, 534, 530), (537, 539, 541, 538), (538, 541, 540, 536), (574, 542, 544, 575), (575, 544, 543, 576), (577, 548, 550, 578), (578, 550, 549, 579), (552, 549, 550, 553), (553, 550, 548, 551), (580, 557, 559, 581), (581, 559, 558, 582), (542, 531, 532, 544), (544, 532, 530, 543), (636, 537, 538, 644), (644, 538, 536, 645), (557, 552, 553, 559), (559, 553, 551, 558), (545, 555, 556, 547), (547, 556, 554, 546), (518, 513, 533, 531), (560, 563, 562), (563, 561, 562), (564, 567, 566), (567, 565, 566), (560, 565, 567, 563), (563, 567, 564, 561), (517, 519, 524, 560, 562), (525, 586, 587, 526), (535, 584, 585, 534), (533, 583, 584, 535), (594, 581, 582, 595), (603, 580, 581, 594), (592, 578, 579, 593), (548, 577, 582, 558, 551), (602, 577, 578, 592), (534, 585, 576, 543, 530), (590, 575, 576, 591), (601, 574, 575, 590), (513, 573, 583, 533), (600, 572, 580, 603), (599, 571, 587, 607), (514, 571, 579, 549), (516, 570, 586, 525), (598, 570, 574, 601), (589, 573, 569, 588), (588, 569, 568, 597), (512, 572, 568, 529), (586, 606, 607, 587), (584, 604, 605, 585), (620, 600, 603, 623), (619, 599, 607, 627), (570, 598, 606, 586), (618, 598, 601, 621), (572, 600, 597, 568), (583, 596, 604, 584), (577, 602, 595, 582), (614, 594, 595, 615), (623, 603, 594, 614), (571, 599, 593, 579), (612, 592, 593, 613), (622, 602, 592, 612), (585, 605, 591, 576), (610, 590, 591, 611), (621, 601, 590, 610), (573, 589, 596, 583), (609, 589, 588, 608), (608, 588, 597, 617), (606, 626, 627, 607), (604, 624, 625, 605), (640, 620, 623, 643), (639, 619, 627, 647), (598, 618, 626, 606), (638, 618, 621, 641), (600, 620, 617, 597), (596, 616, 624, 604), (602, 622, 615, 595), (634, 614, 615, 635), (643, 623, 614, 634), (599, 619, 613, 593), (632, 612, 613, 633), (642, 622, 612, 632), (605, 625, 611, 591), (630, 610, 611, 631), (641, 621, 610, 630), (589, 609, 616, 596), (629, 609, 608, 628), (628, 608, 617, 637), (626, 646, 647, 627), (624, 644, 645, 625), (521, 640, 643, 555), (515, 639, 647, 564, 566), (618, 638, 646, 626), (517, 638, 641, 539), (620, 640, 637, 617), (616, 636, 644, 624), (622, 642, 635, 615), (556, 634, 635, 554), (555, 643, 634, 556), (619, 639, 633, 613), (547, 632, 633, 545), (546, 642, 632, 547), (625, 645, 631, 611), (541, 630, 631, 540), (539, 641, 630, 541), (609, 629, 636, 616), (519, 629, 628, 524), (524, 628, 637, 528), (659, 657, 651, 654), (656, 658, 655, 650), (658, 659, 654, 655), (648, 652, 658, 656), (653, 649, 657, 659), (671, 669, 665, 664), (660, 667, 666, 670), (670, 666, 669, 671), (661, 660, 670, 668), (662, 671, 664, 663), (673, 664, 665, 672), (675, 667, 660, 674), (677, 669, 666, 676), (679, 670, 671, 678), (676, 666, 667, 675), (680, 663, 664, 673), (674, 660, 661, 681), (681, 661, 668, 682), (682, 668, 670, 679), (683, 662, 663, 680), (672, 665, 669, 677), (678, 671, 662, 683), (659, 678, 683, 653), (651, 672, 677, 654), (653, 683, 680, 649), (652, 682, 679, 658), (648, 681, 682, 652), (656, 674, 681, 648), (649, 680, 673, 657), (655, 676, 675, 650), (658, 679, 678, 659), (654, 677, 676, 655), (650, 675, 674, 656), (657, 673, 672, 651)])
me_cylinder_001.polygons.foreach_set('use_smooth', [True] * 662)
me_cylinder_001.polygons.foreach_set('material_index', [0, 0, 0, 0, 0, 0, 0, 0, 0, 0, 0, 0, 0, 0, 0, 0, 0, 0, 0, 0, 0, 0, 0, 0, 0, 0, 0, 0, 0, 0, 0, 0, 0, 0, 0, 0, 0, 0, 0, 0, 0, 0, 0, 0, 0, 0, 0, 0, 0, 0, 0, 0, 0, 0, 0, 0, 0, 0, 0, 0, 0, 0, 0, 0, 0, 0, 0, 0, 0, 0, 0, 0, 0, 0, 0, 0, 0, 0, 0, 0, 0, 0, 0, 0, 0, 0, 0, 0, 0, 0, 0, 0, 0, 0, 0, 0, 0, 0, 0, 0, 0, 0, 0, 0, 0, 0, 0, 0, 0, 0, 0, 0, 0, 0, 0, 0, 0, 0, 0, 0, 0, 0, 0, 0, 0, 0, 0, 0, 0, 0, 0, 0, 0, 0, 0, 0, 0, 0, 0, 0, 0, 0, 0, 0, 0, 0, 0, 0, 0, 0, 0, 0, 0, 0, 0, 0, 0, 0, 0, 0, 0, 0, 0, 0, 0, 0, 0, 0, 0, 0, 0, 0, 0, 0, 0, 0, 0, 0, 0, 0, 0, 0, 0, 0, 0, 0, 0, 0, 0, 0, 0, 0, 0, 0, 0, 0, 0, 0, 0, 0, 0, 0, 0, 0, 0, 0, 0, 0, 0, 0, 0, 0, 0, 0, 0, 0, 0, 0, 0, 0, 0, 0, 0, 0, 0, 0, 0, 0, 0, 0, 0, 0, 0, 0, 0, 0, 0, 0, 0, 0, 0, 0, 0, 0, 0, 0, 0, 0, 0, 0, 0, 0, 0, 0, 0, 0, 0, 0, 0, 0, 0, 0, 0, 0, 0, 0, 0, 0, 0, 0, 0, 0, 0, 0, 0, 0, 0, 0, 0, 0, 0, 0, 0, 0, 0, 0, 0, 0, 0, 0, 0, 0, 0, 0, 0, 0, 0, 0, 0, 0, 0, 0, 0, 0, 0, 0, 0, 0, 0, 0, 0, 0, 0, 0, 0, 0, 0, 0, 0, 0, 0, 0, 0, 0, 0, 0, 0, 0, 0, 0, 0, 0, 0, 0, 0, 0, 0, 0, 0, 0, 0, 0, 0, 0, 0, 0, 0, 0, 0, 0, 0, 0, 0, 0, 0, 0, 0, 0, 0, 0, 0, 0, 0, 0, 0, 0, 0, 0, 0, 0, 0, 0, 0, 0, 0, 0, 0, 0, 0, 0, 0, 0, 0, 0, 0, 0, 0, 0, 0, 0, 0, 0, 0, 0, 0, 0, 0, 0, 0, 0, 0, 0, 0, 0, 0, 0, 0, 0, 0, 0, 0, 0, 0, 0, 0, 0, 0, 0, 0, 0, 0, 0, 0, 0, 0, 0, 0, 0, 0, 0, 0, 0, 0, 0, 0, 0, 0, 0, 0, 0, 0, 0, 0, 0, 0, 0, 0, 0, 0, 0, 0, 0, 0, 0, 0, 0, 0, 0, 0, 0, 0, 0, 0, 0, 0, 0, 0, 0, 0, 0, 0, 0, 0, 0, 0, 0, 0, 0, 0, 0, 0, 0, 0, 0, 0, 0, 0, 0, 0, 0, 0, 0, 0, 0, 0, 1, 1, 1, 1, 1, 1, 1, 1, 1, 1, 1, 1, 1, 1, 1, 1, 1, 1, 1, 1, 1, 1, 1, 1, 1, 1, 1, 1, 1, 1, 1, 1, 1, 1, 1, 1, 1, 1, 1, 1, 1, 1, 1, 1, 1, 1, 1, 1, 1, 1, 1, 1, 1, 1, 1, 1, 1, 1, 1, 1, 1, 1, 1, 1, 1, 1, 1, 1, 1, 1, 1, 1, 1, 1, 1, 1, 1, 1, 1, 1, 1, 1, 1, 1, 1, 1, 1, 1, 1, 1, 1, 1, 1, 1, 1, 1, 1, 1, 1, 1, 1, 1, 1, 1, 1, 1, 1, 1, 1, 1, 1, 1, 1, 1, 1, 1, 1, 1, 1, 1, 1, 1, 1, 1, 1, 1, 1, 1, 1, 1, 1, 1, 1, 1, 1, 1, 1, 1, 1, 1, 1, 1, 1, 1, 1, 1, 1, 1, 1, 1, 1, 1, 1, 1, 1, 1, 1, 1, 1, 1, 1, 1, 1, 1, 1, 1, 1])
_uv = me_cylinder_001.uv_layers.new(name='UVMap')
_uv.uv.foreach_set('vector', [0.4836, 0.6706, 0.4836, 0.8732, 0.5174, 0.8732, 0.5174, 0.6706, 0.5174, 0.6706, 0.5174, 0.8732, 0.5461, 0.8732, 0.5461, 0.6706, 0.5461, 0.6706, 0.5461, 0.8732, 0.5653, 0.8732, 0.5653, 0.6706, 0.5653, 0.6706, 0.5653, 0.8732, 0.572, 0.8732, 0.572, 0.6706, 0.572, 0.6706, 0.572, 0.8732, 0.5653, 0.8732, 0.5653, 0.6706, 0.5653, 0.6706, 0.5653, 0.8732, 0.5461, 0.8732, 0.5461, 0.6706, 0.5461, 0.6706, 0.5461, 0.8732, 0.5174, 0.8732, 0.5174, 0.6706, 0.5174, 0.6706, 0.5174, 0.8732, 0.4836, 0.8732, 0.4836, 0.6706, 0.4836, 0.6706, 0.4836, 0.8732, 0.4497, 0.8732, 0.4497, 0.6706, 0.4497, 0.6706, 0.4497, 0.8732, 0.421, 0.8732, 0.421, 0.6706, 0.421, 0.6706, 0.421, 0.8732, 0.4018, 0.8732, 0.4018, 0.6706, 0.4018, 0.6706, 0.4018, 0.8732, 0.3951, 0.8732, 0.3951, 0.6706, 0.3951, 0.6706, 0.3951, 0.8732, 0.4018, 0.8732, 0.4018, 0.6706, 0.4018, 0.6706, 0.4018, 0.8732, 0.421, 0.8732, 0.421, 0.6706, 0.421, 0.6706, 0.421, 0.8732, 0.4497, 0.8732, 0.4497, 0.6706, 0.4497, 0.6706, 0.4497, 0.8732, 0.4836, 0.8732, 0.4836, 0.6706, 0.5765, 0.04443, 0.5765, 0.2682, 0.5547, 0.2682, 0.5547, 0.04443, 0.4836, 0.04443, 0.4836, 0.2682, 0.5221, 0.2682, 0.5221, 0.04443, 0.4451, 0.2682, 0.446, 0.4902, 0.4836, 0.4902, 0.4836, 0.2682, 0.553, 0.4902, 0.5743, 0.4902, 0.567, 0.4896, 0.5478, 0.4896, 0.4163, 0.03325, 0.4472, 0.03323, 0.45, 0.0272, 0.4216, 0.0272, 0.4124, 0.2682, 0.4142, 0.4902, 0.446, 0.4902, 0.4451, 0.2682, 0.4541, 0.6197, 0.4549, 0.6591, 0.4313, 0.659, 0.4298, 0.6197, 0.3957, 0.03327, 0.4163, 0.03325, 0.4216, 0.0272, 0.4026, 0.0272, 0.3906, 0.2682, 0.3929, 0.4902, 0.4142, 0.4902, 0.4124, 0.2682, 0.5507, 0.5503, 0.5713, 0.5503, 0.5641, 0.5497, 0.5455, 0.5498, 0.3885, 0.03328, 0.3957, 0.03327, 0.4026, 0.0272, 0.396, 0.0272, 0.3829, 0.2682, 0.3854, 0.4902, 0.3929, 0.4902, 0.3906, 0.2682, 0.5484, 0.6105, 0.5683, 0.6105, 0.5611, 0.6099, 0.5432, 0.6099, 0.3957, 0.03327, 0.3885, 0.03328, 0.396, 0.0272, 0.4026, 0.0272, 0.3906, 0.2682, 0.3929, 0.4902, 0.3854, 0.4902, 0.3829, 0.2682, 0.4252, 0.4994, 0.4267, 0.5388, 0.4104, 0.5387, 0.4085, 0.4993, 0.4163, 0.03325, 0.3957, 0.03327, 0.4026, 0.0272, 0.4216, 0.0272, 0.4124, 0.2682, 0.4142, 0.4902, 0.3929, 0.4902, 0.3906, 0.2682, 0.5643, 0.4992, 0.5622, 0.5386, 0.5567, 0.5387, 0.5587, 0.4993, 0.4472, 0.03323, 0.4163, 0.03325, 0.4216, 0.0272, 0.45, 0.0272, 0.4451, 0.2682, 0.446, 0.4902, 0.4142, 0.4902, 0.4124, 0.2682, 0.5131, 0.6197, 0.5123, 0.6591, 0.5359, 0.659, 0.5374, 0.6197, 0.4836, 0.03322, 0.4472, 0.03323, 0.45, 0.0272, 0.4836, 0.0272, 0.4836, 0.2682, 0.4836, 0.4902, 0.446, 0.4902, 0.4451, 0.2682, 0.5683, 0.6105, 0.5753, 0.6105, 0.5672, 0.6098, 0.5611, 0.6099, 0.5199, 0.03323, 0.4836, 0.03322, 0.4836, 0.0272, 0.5171, 0.0272, 0.5221, 0.2682, 0.5211, 0.4902, 0.4836, 0.4902, 0.4836, 0.2682, 0.4298, 0.6197, 0.4313, 0.659, 0.4164, 0.6589, 0.4144, 0.6196, 0.5508, 0.03325, 0.5199, 0.03323, 0.5171, 0.0272, 0.5455, 0.0272, 0.5547, 0.2682, 0.553, 0.4902, 0.5211, 0.4902, 0.5221, 0.2682, 0.5211, 0.4902, 0.4836, 0.4902, 0.4836, 0.4897, 0.5185, 0.4897, 0.5714, 0.03327, 0.5508, 0.03325, 0.5455, 0.0272, 0.5645, 0.0272, 0.5765, 0.2682, 0.5743, 0.4902, 0.553, 0.4902, 0.5547, 0.2682, 0.5587, 0.4993, 0.5567, 0.5387, 0.5622, 0.5386, 0.5643, 0.4992, 0.5787, 0.03328, 0.5714, 0.03327, 0.5645, 0.0272, 0.5712, 0.0272, 0.5842, 0.2682, 0.5817, 0.4902, 0.5743, 0.4902, 0.5765, 0.2682, 0.4085, 0.4993, 0.4104, 0.5387, 0.405, 0.5386, 0.4028, 0.4992, 0.5714, 0.03327, 0.5787, 0.03328, 0.5712, 0.0272, 0.5645, 0.0272, 0.5765, 0.2682, 0.5743, 0.4902, 0.5817, 0.4902, 0.5842, 0.2682, 0.5753, 0.6105, 0.5683, 0.6105, 0.5611, 0.6099, 0.5672, 0.6098, 0.5508, 0.03325, 0.5714, 0.03327, 0.5645, 0.0272, 0.5455, 0.0272, 0.5547, 0.2682, 0.553, 0.4902, 0.5743, 0.4902, 0.5765, 0.2682, 0.4836, 0.6198, 0.4836, 0.6592, 0.5123, 0.6591, 0.5131, 0.6197, 0.5199, 0.03323, 0.5508, 0.03325, 0.5455, 0.0272, 0.5171, 0.0272, 0.5221, 0.2682, 0.5211, 0.4902, 0.553, 0.4902, 0.5547, 0.2682, 0.5374, 0.6197, 0.5359, 0.659, 0.5508, 0.6589, 0.5527, 0.6196, 0.4472, 0.03323, 0.4836, 0.03322, 0.4836, 0.0272, 0.45, 0.0272, 0.4836, 0.2682, 0.4836, 0.4902, 0.5211, 0.4902, 0.5221, 0.2682, 0.5419, 0.4994, 0.5404, 0.5388, 0.5567, 0.5387, 0.5587, 0.4993, 0.4836, 0.0272, 0.5171, 0.0272, 0.5455, 0.0272, 0.5645, 0.0272, 0.5712, 0.0272, 0.5645, 0.0272, 0.5455, 0.0272, 0.5171, 0.0272, 0.4836, 0.0272, 0.45, 0.0272, 0.4216, 0.0272, 0.4026, 0.0272, 0.396, 0.0272, 0.4026, 0.0272, 0.4216, 0.0272, 0.45, 0.0272, 0.4124, 0.04443, 0.4124, 0.2682, 0.3906, 0.2682, 0.3906, 0.04443, 0.5765, 0.04443, 0.5765, 0.2682, 0.5842, 0.2682, 0.5842, 0.04443, 0.4836, 0.04443, 0.4836, 0.2682, 0.4451, 0.2682, 0.4451, 0.04443, 0.4451, 0.04443, 0.4451, 0.2682, 0.4836, 0.2682, 0.4836, 0.04443, 0.3906, 0.04443, 0.3906, 0.2682, 0.4124, 0.2682, 0.4124, 0.04443, 0.5547, 0.04443, 0.5547, 0.2682, 0.5221, 0.2682, 0.5221, 0.04443, 0.3906, 0.04443, 0.3906, 0.2682, 0.3829, 0.2682, 0.3829, 0.04443, 0.5221, 0.04443, 0.5221, 0.2682, 0.5547, 0.2682, 0.5547, 0.04443, 0.5842, 0.04443, 0.5842, 0.2682, 0.5765, 0.2682, 0.5765, 0.04443, 0.4451, 0.04443, 0.4451, 0.2682, 0.4124, 0.2682, 0.4124, 0.04443, 0.4124, 0.04443, 0.4124, 0.2682, 0.4451, 0.2682, 0.4451, 0.04443, 0.5547, 0.04443, 0.5547, 0.2682, 0.5765, 0.2682, 0.5765, 0.04443, 0.5221, 0.04443, 0.5221, 0.2682, 0.4836, 0.2682, 0.4836, 0.04443, 0.3829, 0.04443, 0.3829, 0.2682, 0.3906, 0.2682, 0.3906, 0.04443, 0.3059, 0.8393, 0.3059, 0.8351, 0.2952, 0.8555, 0.2952, 0.858, 0.7108, 0.8477, 0.7108, 0.8508, 0.7147, 0.8649, 0.7147, 0.863, 0.7108, 0.8508, 0.7108, 0.8477, 0.7147, 0.863, 0.7147, 0.8649, 0.4461, 0.9316, 0.3059, 0.9254, 0.3059, 0.9218, 0.4461, 0.9275, 0.7108, 0.8928, 0.7108, 0.8556, 0.7108, 0.856, 0.7108, 0.8925, 0.3059, 0.9218, 0.3059, 0.9254, 0.2952, 0.905, 0.2952, 0.9032, 0.5798, 0.9316, 0.4461, 0.9316, 0.4461, 0.9275, 0.5798, 0.9275, 0.5798, 0.8649, 0.6453, 0.8571, 0.6453, 0.8594, 0.5798, 0.8666, 0.4461, 0.8579, 0.5798, 0.8649, 0.5798, 0.8666, 0.4461, 0.8601, 0.4461, 0.8601, 0.5798, 0.8666, 0.5798, 0.8649, 0.4461, 0.8579, 0.6453, 0.8571, 0.7108, 0.8477, 0.7108, 0.8508, 0.6453, 0.8594, 0.7108, 0.8556, 0.7108, 0.8928, 0.7108, 0.8925, 0.7108, 0.856, 0.6453, 0.9214, 0.5798, 0.9316, 0.5798, 0.9275, 0.6453, 0.9182, 0.4461, 0.8648, 0.4461, 0.9226, 0.5798, 0.9227, 0.5798, 0.8711, 0.3059, 0.8393, 0.4461, 0.8601, 0.4461, 0.8579, 0.3059, 0.8351, 0.3059, 0.8443, 0.3059, 0.9169, 0.2992, 0.9052, 0.2992, 0.856, 0.2952, 0.8555, 0.2952, 0.905, 0.2952, 0.9032, 0.2952, 0.858, 0.6453, 0.8641, 0.6453, 0.9134, 0.5798, 0.9227, 0.5798, 0.8711, 0.2952, 0.858, 0.2952, 0.9032, 0.2952, 0.905, 0.2952, 0.8555, 0.4461, 0.8648, 0.4461, 0.9226, 0.3059, 0.9169, 0.3059, 0.8443, 0.7108, 0.8556, 0.7108, 0.8928, 0.6453, 0.9134, 0.6453, 0.8641, 0.3059, 0.8351, 0.4461, 0.8579, 0.4461, 0.8601, 0.3059, 0.8393, 0.7108, 0.8974, 0.6453, 0.9182, 0.6453, 0.9214, 0.7108, 0.8987, 0.7108, 0.8987, 0.6453, 0.9214, 0.6453, 0.9182, 0.7108, 0.8974, 0.6453, 0.8594, 0.7108, 0.8508, 0.7108, 0.8477, 0.6453, 0.8571, 0.5798, 0.8666, 0.6453, 0.8594, 0.6453, 0.8571, 0.5798, 0.8649, 0.7108, 0.8987, 0.7108, 0.8987, 0.7147, 0.8833, 0.7147, 0.8833, 0.7108, 0.8987, 0.7108, 0.8974, 0.7147, 0.8834, 0.7147, 0.8833, 0.7108, 0.8477, 0.7108, 0.8477, 0.7147, 0.863, 0.7147, 0.863, 0.7147, 0.863, 0.7147, 0.8833, 0.7147, 0.8834, 0.7147, 0.8649, 0.7147, 0.863, 0.7147, 0.8833, 0.7147, 0.8833, 0.7147, 0.863, 0.4461, 0.9275, 0.3059, 0.9218, 0.3059, 0.9254, 0.4461, 0.9316, 0.3059, 0.8351, 0.3059, 0.8351, 0.2952, 0.8555, 0.2952, 0.8555, 0.3059, 0.8443, 0.3059, 0.9169, 0.4461, 0.9226, 0.4461, 0.8648, 0.3059, 0.9254, 0.3059, 0.9254, 0.2952, 0.905, 0.2952, 0.905, 0.7147, 0.8649, 0.7147, 0.8834, 0.7147, 0.8833, 0.7147, 0.863, 0.2952, 0.8555, 0.2952, 0.905, 0.2952, 0.905, 0.2952, 0.8555, 0.6453, 0.9182, 0.5798, 0.9275, 0.5798, 0.9316, 0.6453, 0.9214, 0.5798, 0.9316, 0.4461, 0.9316, 0.4461, 0.9316, 0.5798, 0.9316, 0.3059, 0.9169, 0.3059, 0.8443, 0.2992, 0.856, 0.2992, 0.9052, 0.3059, 0.8351, 0.4461, 0.8579, 0.4461, 0.8579, 0.3059, 0.8351, 0.5798, 0.8711, 0.5798, 0.9227, 0.6453, 0.9134, 0.6453, 0.8641, 0.5798, 0.8649, 0.6453, 0.8571, 0.6453, 0.8571, 0.5798, 0.8649, 0.7108, 0.8974, 0.7108, 0.8987, 0.7147, 0.8833, 0.7147, 0.8834, 0.7108, 0.8987, 0.6453, 0.9214, 0.6453, 0.9214, 0.7108, 0.8987, 0.5798, 0.9275, 0.4461, 0.9275, 0.4461, 0.9316, 0.5798, 0.9316, 0.4461, 0.8579, 0.5798, 0.8649, 0.5798, 0.8649, 0.4461, 0.8579, 0.5798, 0.8711, 0.5798, 0.9227, 0.4461, 0.9226, 0.4461, 0.8648, 0.6453, 0.9214, 0.5798, 0.9316, 0.5798, 0.9316, 0.6453, 0.9214, 0.3059, 0.9254, 0.3059, 0.9218, 0.2952, 0.9032, 0.2952, 0.905, 0.4461, 0.9316, 0.3059, 0.9254, 0.3059, 0.9254, 0.4461, 0.9316, 0.6453, 0.8641, 0.6453, 0.9134, 0.7108, 0.8928, 0.7108, 0.8556, 0.6453, 0.8571, 0.7108, 0.8477, 0.7108, 0.8477, 0.6453, 0.8571, 0.4516, 0.4995, 0.4524, 0.5389, 0.4836, 0.5389, 0.4836, 0.4995, 0.4836, 0.5503, 0.4836, 0.6105, 0.5187, 0.6105, 0.5199, 0.5503, 0.4144, 0.6196, 0.4164, 0.6589, 0.4114, 0.6589, 0.4093, 0.6195, 0.5199, 0.5503, 0.5187, 0.6105, 0.5484, 0.6105, 0.5507, 0.5503, 0.5713, 0.5503, 0.5785, 0.5503, 0.5704, 0.5497, 0.5641, 0.5497, 0.5507, 0.5503, 0.5484, 0.6105, 0.5683, 0.6105, 0.5713, 0.5503, 0.5683, 0.6105, 0.5484, 0.6105, 0.5432, 0.6099, 0.5611, 0.6099, 0.5713, 0.5503, 0.5683, 0.6105, 0.5753, 0.6105, 0.5785, 0.5503, 0.5785, 0.5503, 0.5753, 0.6105, 0.5683, 0.6105, 0.5713, 0.5503, 0.4028, 0.4992, 0.405, 0.5386, 0.4104, 0.5387, 0.4085, 0.4993, 0.5713, 0.5503, 0.5683, 0.6105, 0.5484, 0.6105, 0.5507, 0.5503, 0.4836, 0.4995, 0.4836, 0.5389, 0.5147, 0.5389, 0.5155, 0.4995, 0.5507, 0.5503, 0.5484, 0.6105, 0.5187, 0.6105, 0.5199, 0.5503, 0.4252, 0.4994, 0.4267, 0.5388, 0.4524, 0.5389, 0.4516, 0.4995, 0.5199, 0.5503, 0.5187, 0.6105, 0.4836, 0.6105, 0.4836, 0.5503, 0.5527, 0.6196, 0.5508, 0.6589, 0.5557, 0.6589, 0.5578, 0.6195, 0.4836, 0.5503, 0.4836, 0.6105, 0.4485, 0.6105, 0.4472, 0.5503, 0.4541, 0.6197, 0.4549, 0.6591, 0.4836, 0.6592, 0.4836, 0.6198, 0.4472, 0.5503, 0.4485, 0.6105, 0.4187, 0.6105, 0.4164, 0.5503, 0.4485, 0.6105, 0.4187, 0.6105, 0.4239, 0.6099, 0.4511, 0.6099, 0.4164, 0.5503, 0.4187, 0.6105, 0.3988, 0.6105, 0.3959, 0.5503, 0.4093, 0.6195, 0.4114, 0.6589, 0.4164, 0.6589, 0.4144, 0.6196, 0.3959, 0.5503, 0.3988, 0.6105, 0.3919, 0.6105, 0.3886, 0.5503, 0.5785, 0.5503, 0.5713, 0.5503, 0.5641, 0.5497, 0.5704, 0.5497, 0.3886, 0.5503, 0.3919, 0.6105, 0.3988, 0.6105, 0.3959, 0.5503, 0.5155, 0.4995, 0.5147, 0.5389, 0.5404, 0.5388, 0.5419, 0.4994, 0.3959, 0.5503, 0.3988, 0.6105, 0.4187, 0.6105, 0.4164, 0.5503, 0.4085, 0.4993, 0.4104, 0.5387, 0.4267, 0.5388, 0.4252, 0.4994, 0.4164, 0.5503, 0.4187, 0.6105, 0.4485, 0.6105, 0.4472, 0.5503, 0.3959, 0.5503, 0.4164, 0.5503, 0.4216, 0.5498, 0.4031, 0.5497, 0.4472, 0.5503, 0.4485, 0.6105, 0.4836, 0.6105, 0.4836, 0.5503, 0.4836, 0.6105, 0.4485, 0.6105, 0.4511, 0.6099, 0.4836, 0.6099, 0.4018, 0.6706, 0.421, 0.6706, 0.4262, 0.67, 0.409, 0.67, 0.3951, 0.6706, 0.4018, 0.6706, 0.409, 0.67, 0.4031, 0.67, 0.4018, 0.6706, 0.3951, 0.6706, 0.4031, 0.67, 0.409, 0.67, 0.421, 0.6706, 0.4018, 0.6706, 0.409, 0.67, 0.4262, 0.67, 0.4497, 0.6706, 0.421, 0.6706, 0.4262, 0.67, 0.4523, 0.6701, 0.4836, 0.6706, 0.4497, 0.6706, 0.4523, 0.6701, 0.4836, 0.6701, 0.5174, 0.6706, 0.4836, 0.6706, 0.4836, 0.6701, 0.5148, 0.6701, 0.5461, 0.6706, 0.5174, 0.6706, 0.5148, 0.6701, 0.541, 0.67, 0.5653, 0.6706, 0.5461, 0.6706, 0.541, 0.67, 0.5581, 0.67, 0.572, 0.6706, 0.5653, 0.6706, 0.5581, 0.67, 0.564, 0.67, 0.5653, 0.6706, 0.572, 0.6706, 0.564, 0.67, 0.5581, 0.67, 0.5461, 0.6706, 0.5653, 0.6706, 0.5581, 0.67, 0.541, 0.67, 0.5174, 0.6706, 0.5461, 0.6706, 0.541, 0.67, 0.5148, 0.6701, 0.5484, 0.6105, 0.5187, 0.6105, 0.516, 0.6099, 0.5432, 0.6099, 0.4497, 0.6706, 0.4836, 0.6706, 0.4836, 0.6701, 0.4523, 0.6701, 0.553, 0.4902, 0.5211, 0.4902, 0.5185, 0.4897, 0.5478, 0.4896, 0.5199, 0.5503, 0.5507, 0.5503, 0.5455, 0.5498, 0.5173, 0.5498, 0.5743, 0.4902, 0.553, 0.4902, 0.5478, 0.4896, 0.567, 0.4896, 0.5817, 0.4902, 0.5743, 0.4902, 0.567, 0.4896, 0.5737, 0.4896, 0.5743, 0.4902, 0.5817, 0.4902, 0.5737, 0.4896, 0.567, 0.4896, 0.5713, 0.5503, 0.5507, 0.5503, 0.5455, 0.5498, 0.5641, 0.5497, 0.5507, 0.5503, 0.5199, 0.5503, 0.5173, 0.5498, 0.5455, 0.5498, 0.5199, 0.5503, 0.4836, 0.5503, 0.4836, 0.5498, 0.5173, 0.5498, 0.4836, 0.5503, 0.4472, 0.5503, 0.4499, 0.5498, 0.4836, 0.5498, 0.4472, 0.5503, 0.4164, 0.5503, 0.4216, 0.5498, 0.4499, 0.5498, 0.4164, 0.5503, 0.3959, 0.5503, 0.4031, 0.5497, 0.4216, 0.5498, 0.3959, 0.5503, 0.3886, 0.5503, 0.3967, 0.5497, 0.4031, 0.5497, 0.3886, 0.5503, 0.3959, 0.5503, 0.4031, 0.5497, 0.3967, 0.5497, 0.4142, 0.4902, 0.3929, 0.4902, 0.4001, 0.4896, 0.4193, 0.4896, 0.446, 0.4902, 0.4142, 0.4902, 0.4193, 0.4896, 0.4486, 0.4897, 0.4836, 0.4902, 0.446, 0.4902, 0.4486, 0.4897, 0.4836, 0.4897, 0.4836, 0.5503, 0.5199, 0.5503, 0.5173, 0.5498, 0.4836, 0.5498, 0.5187, 0.6105, 0.5484, 0.6105, 0.5432, 0.6099, 0.516, 0.6099, 0.4516, 0.4995, 0.4524, 0.5389, 0.4267, 0.5388, 0.4252, 0.4994, 0.5211, 0.4902, 0.553, 0.4902, 0.5478, 0.4896, 0.5185, 0.4897, 0.4836, 0.6198, 0.4836, 0.6592, 0.4549, 0.6591, 0.4541, 0.6197, 0.4836, 0.6105, 0.5187, 0.6105, 0.516, 0.6099, 0.4836, 0.6099, 0.4836, 0.4902, 0.5211, 0.4902, 0.5185, 0.4897, 0.4836, 0.4897, 0.4836, 0.4995, 0.4836, 0.5389, 0.4524, 0.5389, 0.4516, 0.4995, 0.4485, 0.6105, 0.4836, 0.6105, 0.4836, 0.6099, 0.4511, 0.6099, 0.5131, 0.6197, 0.5123, 0.6591, 0.4836, 0.6592, 0.4836, 0.6198, 0.446, 0.4902, 0.4836, 0.4902, 0.4836, 0.4897, 0.4486, 0.4897, 0.421, 0.6706, 0.4497, 0.6706, 0.4523, 0.6701, 0.4262, 0.67, 0.4187, 0.6105, 0.4485, 0.6105, 0.4511, 0.6099, 0.4239, 0.6099, 0.5155, 0.4995, 0.5147, 0.5389, 0.4836, 0.5389, 0.4836, 0.4995, 0.4836, 0.6706, 0.5174, 0.6706, 0.5148, 0.6701, 0.4836, 0.6701, 0.4142, 0.4902, 0.446, 0.4902, 0.4486, 0.4897, 0.4193, 0.4896, 0.5374, 0.6197, 0.5359, 0.659, 0.5123, 0.6591, 0.5131, 0.6197, 0.3988, 0.6105, 0.4187, 0.6105, 0.4239, 0.6099, 0.4061, 0.6099, 0.4472, 0.5503, 0.4836, 0.5503, 0.4836, 0.5498, 0.4499, 0.5498, 0.3929, 0.4902, 0.4142, 0.4902, 0.4193, 0.4896, 0.4001, 0.4896, 0.5419, 0.4994, 0.5404, 0.5388, 0.5147, 0.5389, 0.5155, 0.4995, 0.4298, 0.6197, 0.4313, 0.659, 0.4549, 0.6591, 0.4541, 0.6197, 0.3919, 0.6105, 0.3988, 0.6105, 0.4061, 0.6099, 0.3999, 0.6098, 0.5527, 0.6196, 0.5508, 0.6589, 0.5359, 0.659, 0.5374, 0.6197, 0.3854, 0.4902, 0.3929, 0.4902, 0.4001, 0.4896, 0.3934, 0.4896, 0.4164, 0.5503, 0.4472, 0.5503, 0.4499, 0.5498, 0.4216, 0.5498, 0.3988, 0.6105, 0.3919, 0.6105, 0.3999, 0.6098, 0.4061, 0.6099, 0.5587, 0.4993, 0.5567, 0.5387, 0.5404, 0.5388, 0.5419, 0.4994, 0.4144, 0.6196, 0.4164, 0.6589, 0.4313, 0.659, 0.4298, 0.6197, 0.3929, 0.4902, 0.3854, 0.4902, 0.3934, 0.4896, 0.4001, 0.4896, 0.5578, 0.6195, 0.5557, 0.6589, 0.5508, 0.6589, 0.5527, 0.6196, 0.4187, 0.6105, 0.3988, 0.6105, 0.4061, 0.6099, 0.4239, 0.6099, 0.4516, 0.4995, 0.4836, 0.4995, 0.4836, 0.4944, 0.4511, 0.4944, 0.4511, 0.4944, 0.4836, 0.4944, 0.4836, 0.4908, 0.45, 0.4908, 0.45, 0.4908, 0.4836, 0.4908, 0.4836, 0.4897, 0.4486, 0.4897, 0.4523, 0.6701, 0.4836, 0.6701, 0.4836, 0.6684, 0.4537, 0.6684, 0.4537, 0.6684, 0.4836, 0.6684, 0.4836, 0.6644, 0.4546, 0.6644, 0.4546, 0.6644, 0.4836, 0.6644, 0.4836, 0.6592, 0.4549, 0.6591, 0.4252, 0.4994, 0.4516, 0.4995, 0.4511, 0.4944, 0.4243, 0.4943, 0.4243, 0.4943, 0.4511, 0.4944, 0.45, 0.4908, 0.4221, 0.4907, 0.4221, 0.4907, 0.45, 0.4908, 0.4486, 0.4897, 0.4193, 0.4896, 0.4262, 0.67, 0.4523, 0.6701, 0.4537, 0.6684, 0.4288, 0.6683, 0.4288, 0.6683, 0.4537, 0.6684, 0.4546, 0.6644, 0.4307, 0.6643, 0.4307, 0.6643, 0.4546, 0.6644, 0.4549, 0.6591, 0.4313, 0.659, 0.4085, 0.4993, 0.4252, 0.4994, 0.4243, 0.4943, 0.4071, 0.4942, 0.4071, 0.4942, 0.4243, 0.4943, 0.4221, 0.4907, 0.4041, 0.4906, 0.4041, 0.4906, 0.4221, 0.4907, 0.4193, 0.4896, 0.4001, 0.4896, 0.409, 0.67, 0.4262, 0.67, 0.4288, 0.6683, 0.4129, 0.6683, 0.4129, 0.6683, 0.4288, 0.6683, 0.4307, 0.6643, 0.4156, 0.6642, 0.4156, 0.6642, 0.4307, 0.6643, 0.4313, 0.659, 0.4164, 0.6589, 0.4028, 0.4992, 0.4085, 0.4993, 0.4071, 0.4942, 0.4014, 0.4941, 0.4014, 0.4941, 0.4071, 0.4942, 0.4041, 0.4906, 0.3979, 0.4906, 0.3979, 0.4906, 0.4041, 0.4906, 0.4001, 0.4896, 0.3934, 0.4896, 0.4031, 0.67, 0.409, 0.67, 0.4129, 0.6683, 0.4075, 0.6682, 0.4075, 0.6682, 0.4129, 0.6683, 0.4156, 0.6642, 0.4105, 0.6642, 0.4105, 0.6642, 0.4156, 0.6642, 0.4164, 0.6589, 0.4114, 0.6589, 0.4085, 0.4993, 0.4028, 0.4992, 0.4014, 0.4941, 0.4071, 0.4942, 0.4071, 0.4942, 0.4014, 0.4941, 0.3979, 0.4906, 0.4041, 0.4906, 0.4041, 0.4906, 0.3979, 0.4906, 0.3934, 0.4896, 0.4001, 0.4896, 0.409, 0.67, 0.4031, 0.67, 0.4075, 0.6682, 0.4129, 0.6683, 0.4129, 0.6683, 0.4075, 0.6682, 0.4105, 0.6642, 0.4156, 0.6642, 0.4156, 0.6642, 0.4105, 0.6642, 0.4114, 0.6589, 0.4164, 0.6589, 0.4252, 0.4994, 0.4085, 0.4993, 0.4071, 0.4942, 0.4243, 0.4943, 0.4243, 0.4943, 0.4071, 0.4942, 0.4041, 0.4906, 0.4221, 0.4907, 0.4221, 0.4907, 0.4041, 0.4906, 0.4001, 0.4896, 0.4193, 0.4896, 0.4262, 0.67, 0.409, 0.67, 0.4129, 0.6683, 0.4288, 0.6683, 0.4288, 0.6683, 0.4129, 0.6683, 0.4156, 0.6642, 0.4307, 0.6643, 0.4307, 0.6643, 0.4156, 0.6642, 0.4164, 0.6589, 0.4313, 0.659, 0.4516, 0.4995, 0.4252, 0.4994, 0.4243, 0.4943, 0.4511, 0.4944, 0.4511, 0.4944, 0.4243, 0.4943, 0.4221, 0.4907, 0.45, 0.4908, 0.45, 0.4908, 0.4221, 0.4907, 0.4193, 0.4896, 0.4486, 0.4897, 0.4523, 0.6701, 0.4262, 0.67, 0.4288, 0.6683, 0.4537, 0.6684, 0.4537, 0.6684, 0.4288, 0.6683, 0.4307, 0.6643, 0.4546, 0.6644, 0.4546, 0.6644, 0.4307, 0.6643, 0.4313, 0.659, 0.4549, 0.6591, 0.4836, 0.4995, 0.4516, 0.4995, 0.4511, 0.4944, 0.4836, 0.4944, 0.4836, 0.4944, 0.4511, 0.4944, 0.45, 0.4908, 0.4836, 0.4908, 0.4836, 0.4908, 0.45, 0.4908, 0.4486, 0.4897, 0.4836, 0.4897, 0.4836, 0.6701, 0.4523, 0.6701, 0.4537, 0.6684, 0.4836, 0.6684, 0.4836, 0.6684, 0.4537, 0.6684, 0.4546, 0.6644, 0.4836, 0.6644, 0.4836, 0.6644, 0.4546, 0.6644, 0.4549, 0.6591, 0.4836, 0.6592, 0.5155, 0.4995, 0.4836, 0.4995, 0.4836, 0.4944, 0.516, 0.4944, 0.516, 0.4944, 0.4836, 0.4944, 0.4836, 0.4908, 0.5171, 0.4908, 0.5171, 0.4908, 0.4836, 0.4908, 0.4836, 0.4897, 0.5185, 0.4897, 0.5148, 0.6701, 0.4836, 0.6701, 0.4836, 0.6684, 0.5135, 0.6684, 0.5135, 0.6684, 0.4836, 0.6684, 0.4836, 0.6644, 0.5125, 0.6644, 0.5125, 0.6644, 0.4836, 0.6644, 0.4836, 0.6592, 0.5123, 0.6591, 0.5419, 0.4994, 0.5155, 0.4995, 0.516, 0.4944, 0.5429, 0.4943, 0.5429, 0.4943, 0.516, 0.4944, 0.5171, 0.4908, 0.545, 0.4907, 0.545, 0.4907, 0.5171, 0.4908, 0.5185, 0.4897, 0.5478, 0.4896, 0.541, 0.67, 0.5148, 0.6701, 0.5135, 0.6684, 0.5383, 0.6683, 0.5383, 0.6683, 0.5135, 0.6684, 0.5125, 0.6644, 0.5364, 0.6643, 0.5364, 0.6643, 0.5125, 0.6644, 0.5123, 0.6591, 0.5359, 0.659, 0.5587, 0.4993, 0.5419, 0.4994, 0.5429, 0.4943, 0.56, 0.4942, 0.56, 0.4942, 0.5429, 0.4943, 0.545, 0.4907, 0.563, 0.4906, 0.563, 0.4906, 0.545, 0.4907, 0.5478, 0.4896, 0.567, 0.4896, 0.5581, 0.67, 0.541, 0.67, 0.5383, 0.6683, 0.5542, 0.6683, 0.5542, 0.6683, 0.5383, 0.6683, 0.5364, 0.6643, 0.5516, 0.6642, 0.5516, 0.6642, 0.5364, 0.6643, 0.5359, 0.659, 0.5508, 0.6589, 0.5643, 0.4992, 0.5587, 0.4993, 0.56, 0.4942, 0.5658, 0.4941, 0.5658, 0.4941, 0.56, 0.4942, 0.563, 0.4906, 0.5692, 0.4906, 0.5692, 0.4906, 0.563, 0.4906, 0.567, 0.4896, 0.5737, 0.4896, 0.564, 0.67, 0.5581, 0.67, 0.5542, 0.6683, 0.5596, 0.6682, 0.5596, 0.6682, 0.5542, 0.6683, 0.5516, 0.6642, 0.5566, 0.6642, 0.5566, 0.6642, 0.5516, 0.6642, 0.5508, 0.6589, 0.5557, 0.6589, 0.5587, 0.4993, 0.5643, 0.4992, 0.5658, 0.4941, 0.56, 0.4942, 0.56, 0.4942, 0.5658, 0.4941, 0.5692, 0.4906, 0.563, 0.4906, 0.563, 0.4906, 0.5692, 0.4906, 0.5737, 0.4896, 0.567, 0.4896, 0.5581, 0.67, 0.564, 0.67, 0.5596, 0.6682, 0.5542, 0.6683, 0.5542, 0.6683, 0.5596, 0.6682, 0.5566, 0.6642, 0.5516, 0.6642, 0.5516, 0.6642, 0.5566, 0.6642, 0.5557, 0.6589, 0.5508, 0.6589, 0.5419, 0.4994, 0.5587, 0.4993, 0.56, 0.4942, 0.5429, 0.4943, 0.5429, 0.4943, 0.56, 0.4942, 0.563, 0.4906, 0.545, 0.4907, 0.545, 0.4907, 0.563, 0.4906, 0.567, 0.4896, 0.5478, 0.4896, 0.541, 0.67, 0.5581, 0.67, 0.5542, 0.6683, 0.5383, 0.6683, 0.5383, 0.6683, 0.5542, 0.6683, 0.5516, 0.6642, 0.5364, 0.6643, 0.5364, 0.6643, 0.5516, 0.6642, 0.5508, 0.6589, 0.5359, 0.659, 0.5155, 0.4995, 0.5419, 0.4994, 0.5429, 0.4943, 0.516, 0.4944, 0.516, 0.4944, 0.5429, 0.4943, 0.545, 0.4907, 0.5171, 0.4908, 0.5171, 0.4908, 0.545, 0.4907, 0.5478, 0.4896, 0.5185, 0.4897, 0.5148, 0.6701, 0.541, 0.67, 0.5383, 0.6683, 0.5135, 0.6684, 0.5135, 0.6684, 0.5383, 0.6683, 0.5364, 0.6643, 0.5125, 0.6644, 0.5125, 0.6644, 0.5364, 0.6643, 0.5359, 0.659, 0.5123, 0.6591, 0.4836, 0.4995, 0.5155, 0.4995, 0.516, 0.4944, 0.4836, 0.4944, 0.4836, 0.4944, 0.516, 0.4944, 0.5171, 0.4908, 0.4836, 0.4908, 0.4836, 0.4908, 0.5171, 0.4908, 0.5185, 0.4897, 0.4836, 0.4897, 0.4836, 0.6701, 0.5148, 0.6701, 0.5135, 0.6684, 0.4836, 0.6684, 0.4836, 0.6684, 0.5135, 0.6684, 0.5125, 0.6644, 0.4836, 0.6644, 0.4836, 0.6644, 0.5125, 0.6644, 0.5123, 0.6591, 0.4836, 0.6592, 0.4836, 0.5498, 0.5173, 0.5498, 0.5159, 0.5481, 0.4836, 0.5481, 0.4836, 0.5481, 0.5159, 0.5481, 0.515, 0.5441, 0.4836, 0.5441, 0.4836, 0.5441, 0.515, 0.5441, 0.5147, 0.5389, 0.4836, 0.5389, 0.4836, 0.6198, 0.5131, 0.6197, 0.5135, 0.6146, 0.4836, 0.6147, 0.4836, 0.6147, 0.5135, 0.6146, 0.5146, 0.611, 0.4836, 0.6111, 0.4836, 0.6111, 0.5146, 0.611, 0.516, 0.6099, 0.4836, 0.6099, 0.5173, 0.5498, 0.5455, 0.5498, 0.5429, 0.5481, 0.5159, 0.5481, 0.5159, 0.5481, 0.5429, 0.5481, 0.541, 0.544, 0.515, 0.5441, 0.515, 0.5441, 0.541, 0.544, 0.5404, 0.5388, 0.5147, 0.5389, 0.5131, 0.6197, 0.5374, 0.6197, 0.5383, 0.6146, 0.5135, 0.6146, 0.5135, 0.6146, 0.5383, 0.6146, 0.5404, 0.611, 0.5146, 0.611, 0.5146, 0.611, 0.5404, 0.611, 0.5432, 0.6099, 0.516, 0.6099, 0.5455, 0.5498, 0.5641, 0.5497, 0.5602, 0.548, 0.5429, 0.5481, 0.5429, 0.5481, 0.5602, 0.548, 0.5575, 0.5439, 0.541, 0.544, 0.541, 0.544, 0.5575, 0.5439, 0.5567, 0.5387, 0.5404, 0.5388, 0.5374, 0.6197, 0.5527, 0.6196, 0.554, 0.6145, 0.5383, 0.6146, 0.5383, 0.6146, 0.554, 0.6145, 0.5571, 0.6109, 0.5404, 0.611, 0.5404, 0.611, 0.5571, 0.6109, 0.5611, 0.6099, 0.5432, 0.6099, 0.5641, 0.5497, 0.5704, 0.5497, 0.5661, 0.548, 0.5602, 0.548, 0.5602, 0.548, 0.5661, 0.548, 0.5631, 0.5439, 0.5575, 0.5439, 0.5575, 0.5439, 0.5631, 0.5439, 0.5622, 0.5386, 0.5567, 0.5387, 0.5527, 0.6196, 0.5578, 0.6195, 0.5593, 0.6144, 0.554, 0.6145, 0.554, 0.6145, 0.5593, 0.6144, 0.5627, 0.6109, 0.5571, 0.6109, 0.5571, 0.6109, 0.5627, 0.6109, 0.5672, 0.6098, 0.5611, 0.6099, 0.5704, 0.5497, 0.5641, 0.5497, 0.5602, 0.548, 0.5661, 0.548, 0.5661, 0.548, 0.5602, 0.548, 0.5575, 0.5439, 0.5631, 0.5439, 0.5631, 0.5439, 0.5575, 0.5439, 0.5567, 0.5387, 0.5622, 0.5386, 0.5578, 0.6195, 0.5527, 0.6196, 0.554, 0.6145, 0.5593, 0.6144, 0.5593, 0.6144, 0.554, 0.6145, 0.5571, 0.6109, 0.5627, 0.6109, 0.5627, 0.6109, 0.5571, 0.6109, 0.5611, 0.6099, 0.5672, 0.6098, 0.5641, 0.5497, 0.5455, 0.5498, 0.5429, 0.5481, 0.5602, 0.548, 0.5602, 0.548, 0.5429, 0.5481, 0.541, 0.544, 0.5575, 0.5439, 0.5575, 0.5439, 0.541, 0.544, 0.5404, 0.5388, 0.5567, 0.5387, 0.5527, 0.6196, 0.5374, 0.6197, 0.5383, 0.6146, 0.554, 0.6145, 0.554, 0.6145, 0.5383, 0.6146, 0.5404, 0.611, 0.5571, 0.6109, 0.5571, 0.6109, 0.5404, 0.611, 0.5432, 0.6099, 0.5611, 0.6099, 0.5455, 0.5498, 0.5173, 0.5498, 0.5159, 0.5481, 0.5429, 0.5481, 0.5429, 0.5481, 0.5159, 0.5481, 0.515, 0.5441, 0.541, 0.544, 0.541, 0.544, 0.515, 0.5441, 0.5147, 0.5389, 0.5404, 0.5388, 0.5374, 0.6197, 0.5131, 0.6197, 0.5135, 0.6146, 0.5383, 0.6146, 0.5383, 0.6146, 0.5135, 0.6146, 0.5146, 0.611, 0.5404, 0.611, 0.5404, 0.611, 0.5146, 0.611, 0.516, 0.6099, 0.5432, 0.6099, 0.5173, 0.5498, 0.4836, 0.5498, 0.4836, 0.5481, 0.5159, 0.5481, 0.5159, 0.5481, 0.4836, 0.5481, 0.4836, 0.5441, 0.515, 0.5441, 0.515, 0.5441, 0.4836, 0.5441, 0.4836, 0.5389, 0.5147, 0.5389, 0.5131, 0.6197, 0.4836, 0.6198, 0.4836, 0.6147, 0.5135, 0.6146, 0.5135, 0.6146, 0.4836, 0.6147, 0.4836, 0.6111, 0.5146, 0.611, 0.5146, 0.611, 0.4836, 0.6111, 0.4836, 0.6099, 0.516, 0.6099, 0.4836, 0.5498, 0.4499, 0.5498, 0.4512, 0.5481, 0.4836, 0.5481, 0.4836, 0.5481, 0.4512, 0.5481, 0.4521, 0.5441, 0.4836, 0.5441, 0.4836, 0.5441, 0.4521, 0.5441, 0.4524, 0.5389, 0.4836, 0.5389, 0.4836, 0.6198, 0.4541, 0.6197, 0.4536, 0.6146, 0.4836, 0.6147, 0.4836, 0.6147, 0.4536, 0.6146, 0.4525, 0.611, 0.4836, 0.6111, 0.4836, 0.6111, 0.4525, 0.611, 0.4511, 0.6099, 0.4836, 0.6099, 0.4499, 0.5498, 0.4216, 0.5498, 0.4243, 0.5481, 0.4512, 0.5481, 0.4512, 0.5481, 0.4243, 0.5481, 0.4261, 0.544, 0.4521, 0.5441, 0.4521, 0.5441, 0.4261, 0.544, 0.4267, 0.5388, 0.4524, 0.5389, 0.4541, 0.6197, 0.4298, 0.6197, 0.4289, 0.6146, 0.4536, 0.6146, 0.4536, 0.6146, 0.4289, 0.6146, 0.4267, 0.611, 0.4525, 0.611, 0.4525, 0.611, 0.4267, 0.611, 0.4239, 0.6099, 0.4511, 0.6099, 0.4216, 0.5498, 0.4031, 0.5497, 0.4069, 0.548, 0.4243, 0.5481, 0.4243, 0.5481, 0.4069, 0.548, 0.4096, 0.5439, 0.4261, 0.544, 0.4261, 0.544, 0.4096, 0.5439, 0.4104, 0.5387, 0.4267, 0.5388, 0.4298, 0.6197, 0.4144, 0.6196, 0.4131, 0.6145, 0.4289, 0.6146, 0.4289, 0.6146, 0.4131, 0.6145, 0.4101, 0.6109, 0.4267, 0.611, 0.4267, 0.611, 0.4101, 0.6109, 0.4061, 0.6099, 0.4239, 0.6099, 0.4031, 0.5497, 0.3967, 0.5497, 0.401, 0.548, 0.4069, 0.548, 0.4069, 0.548, 0.401, 0.548, 0.4041, 0.5439, 0.4096, 0.5439, 0.4096, 0.5439, 0.4041, 0.5439, 0.405, 0.5386, 0.4104, 0.5387, 0.4144, 0.6196, 0.4093, 0.6195, 0.4078, 0.6144, 0.4131, 0.6145, 0.4131, 0.6145, 0.4078, 0.6144, 0.4044, 0.6109, 0.4101, 0.6109, 0.4101, 0.6109, 0.4044, 0.6109, 0.3999, 0.6098, 0.4061, 0.6099, 0.3967, 0.5497, 0.4031, 0.5497, 0.4069, 0.548, 0.401, 0.548, 0.401, 0.548, 0.4069, 0.548, 0.4096, 0.5439, 0.4041, 0.5439, 0.4041, 0.5439, 0.4096, 0.5439, 0.4104, 0.5387, 0.405, 0.5386, 0.4093, 0.6195, 0.4144, 0.6196, 0.4131, 0.6145, 0.4078, 0.6144, 0.4078, 0.6144, 0.4131, 0.6145, 0.4101, 0.6109, 0.4044, 0.6109, 0.4044, 0.6109, 0.4101, 0.6109, 0.4061, 0.6099, 0.3999, 0.6098, 0.4031, 0.5497, 0.4216, 0.5498, 0.4243, 0.5481, 0.4069, 0.548, 0.4069, 0.548, 0.4243, 0.5481, 0.4261, 0.544, 0.4096, 0.5439, 0.4096, 0.5439, 0.4261, 0.544, 0.4267, 0.5388, 0.4104, 0.5387, 0.4144, 0.6196, 0.4298, 0.6197, 0.4289, 0.6146, 0.4131, 0.6145, 0.4131, 0.6145, 0.4289, 0.6146, 0.4267, 0.611, 0.4101, 0.6109, 0.4101, 0.6109, 0.4267, 0.611, 0.4239, 0.6099, 0.4061, 0.6099, 0.4216, 0.5498, 0.4499, 0.5498, 0.4512, 0.5481, 0.4243, 0.5481, 0.4243, 0.5481, 0.4512, 0.5481, 0.4521, 0.5441, 0.4261, 0.544, 0.4261, 0.544, 0.4521, 0.5441, 0.4524, 0.5389, 0.4267, 0.5388, 0.4298, 0.6197, 0.4541, 0.6197, 0.4536, 0.6146, 0.4289, 0.6146, 0.4289, 0.6146, 0.4536, 0.6146, 0.4525, 0.611, 0.4267, 0.611, 0.4267, 0.611, 0.4525, 0.611, 0.4511, 0.6099, 0.4239, 0.6099, 0.4499, 0.5498, 0.4836, 0.5498, 0.4836, 0.5481, 0.4512, 0.5481, 0.4512, 0.5481, 0.4836, 0.5481, 0.4836, 0.5441, 0.4521, 0.5441, 0.4521, 0.5441, 0.4836, 0.5441, 0.4836, 0.5389, 0.4524, 0.5389, 0.4541, 0.6197, 0.4836, 0.6198, 0.4836, 0.6147, 0.4536, 0.6146, 0.4536, 0.6146, 0.4836, 0.6147, 0.4836, 0.6111, 0.4525, 0.611, 0.4525, 0.611, 0.4836, 0.6111, 0.4836, 0.6099, 0.4511, 0.6099, 0.5187, 0.6105, 0.4836, 0.6105, 0.4836, 0.6099, 0.516, 0.6099, 0.4461, 0.8601, 0.3059, 0.8393, 0.3059, 0.841, 0.4461, 0.8616, 0.4461, 0.8616, 0.3059, 0.841, 0.3059, 0.8443, 0.4461, 0.8648, 0.6453, 0.9182, 0.7108, 0.8974, 0.7108, 0.896, 0.6453, 0.9167, 0.6453, 0.9167, 0.7108, 0.896, 0.7108, 0.8928, 0.6453, 0.9134, 0.6453, 0.8594, 0.7108, 0.8508, 0.7108, 0.8524, 0.6453, 0.8609, 0.6453, 0.8609, 0.7108, 0.8524, 0.7108, 0.8556, 0.6453, 0.8641, 0.4461, 0.9275, 0.3059, 0.9218, 0.3059, 0.9202, 0.4461, 0.9259, 0.4461, 0.9259, 0.3059, 0.9202, 0.3059, 0.9169, 0.4461, 0.9226, 0.6453, 0.8594, 0.5798, 0.8666, 0.5798, 0.868, 0.6453, 0.8609, 0.6453, 0.8609, 0.5798, 0.868, 0.5798, 0.8711, 0.6453, 0.8641, 0.4461, 0.9275, 0.5798, 0.9275, 0.5798, 0.9259, 0.4461, 0.9259, 0.4461, 0.9259, 0.5798, 0.9259, 0.5798, 0.9227, 0.4461, 0.9226, 0.4461, 0.8601, 0.5798, 0.8666, 0.5798, 0.868, 0.4461, 0.8616, 0.4461, 0.8616, 0.5798, 0.868, 0.5798, 0.8711, 0.4461, 0.8648, 0.6453, 0.9182, 0.5798, 0.9275, 0.5798, 0.9259, 0.6453, 0.9167, 0.6453, 0.9167, 0.5798, 0.9259, 0.5798, 0.9227, 0.6453, 0.9134, 0.5798, 0.9275, 0.6453, 0.9182, 0.6453, 0.9167, 0.5798, 0.9259, 0.5798, 0.9259, 0.6453, 0.9167, 0.6453, 0.9134, 0.5798, 0.9227, 0.5798, 0.8666, 0.6453, 0.8594, 0.6453, 0.8609, 0.5798, 0.868, 0.5798, 0.868, 0.6453, 0.8609, 0.6453, 0.8641, 0.5798, 0.8711, 0.7108, 0.8508, 0.6453, 0.8594, 0.6453, 0.8609, 0.7108, 0.8524, 0.7108, 0.8524, 0.6453, 0.8609, 0.6453, 0.8641, 0.7108, 0.8556, 0.7108, 0.8974, 0.6453, 0.9182, 0.6453, 0.9167, 0.7108, 0.896, 0.7108, 0.896, 0.6453, 0.9167, 0.6453, 0.9134, 0.7108, 0.8928, 0.5798, 0.8666, 0.4461, 0.8601, 0.4461, 0.8616, 0.5798, 0.868, 0.5798, 0.868, 0.4461, 0.8616, 0.4461, 0.8648, 0.5798, 0.8711, 0.5798, 0.9275, 0.4461, 0.9275, 0.4461, 0.9259, 0.5798, 0.9259, 0.5798, 0.9259, 0.4461, 0.9259, 0.4461, 0.9226, 0.5798, 0.9227, 0.3059, 0.9218, 0.4461, 0.9275, 0.4461, 0.9259, 0.3059, 0.9202, 0.3059, 0.9202, 0.4461, 0.9259, 0.4461, 0.9226, 0.3059, 0.9169, 0.3059, 0.8393, 0.4461, 0.8601, 0.4461, 0.8616, 0.3059, 0.841, 0.3059, 0.841, 0.4461, 0.8616, 0.4461, 0.8648, 0.3059, 0.8443, 0.2992, 0.856, 0.2992, 0.9052, 0.2964, 0.9037, 0.2964, 0.8575, 0.2964, 0.8575, 0.2964, 0.9037, 0.2952, 0.9032, 0.2952, 0.858, 0.2992, 0.9052, 0.2992, 0.856, 0.2964, 0.8575, 0.2964, 0.9037, 0.2964, 0.9037, 0.2964, 0.8575, 0.2952, 0.858, 0.2952, 0.9032, 0.3059, 0.8393, 0.2952, 0.858, 0.2964, 0.8575, 0.3059, 0.841, 0.3059, 0.841, 0.2964, 0.8575, 0.2992, 0.856, 0.3059, 0.8443, 0.2952, 0.9032, 0.3059, 0.9218, 0.3059, 0.9202, 0.2964, 0.9037, 0.2964, 0.9037, 0.3059, 0.9202, 0.3059, 0.9169, 0.2992, 0.9052, 0.3059, 0.9218, 0.2952, 0.9032, 0.2964, 0.9037, 0.3059, 0.9202, 0.3059, 0.9202, 0.2964, 0.9037, 0.2992, 0.9052, 0.3059, 0.9169, 0.2952, 0.858, 0.3059, 0.8393, 0.3059, 0.841, 0.2964, 0.8575, 0.2964, 0.8575, 0.3059, 0.841, 0.3059, 0.8443, 0.2992, 0.856, 0.7147, 0.8834, 0.7147, 0.8649, 0.7135, 0.8624, 0.7135, 0.8861, 0.7135, 0.8861, 0.7135, 0.8624, 0.7108, 0.856, 0.7108, 0.8925, 0.7108, 0.8925, 0.7108, 0.856, 0.7135, 0.8624, 0.7135, 0.8861, 0.7135, 0.8861, 0.7135, 0.8624, 0.7147, 0.8649, 0.7147, 0.8834, 0.7108, 0.8508, 0.7147, 0.8649, 0.7135, 0.8624, 0.7108, 0.8524, 0.7108, 0.8524, 0.7135, 0.8624, 0.7108, 0.856, 0.7108, 0.8556, 0.7147, 0.8834, 0.7108, 0.8974, 0.7108, 0.896, 0.7135, 0.8861, 0.7135, 0.8861, 0.7108, 0.896, 0.7108, 0.8928, 0.7108, 0.8925, 0.7108, 0.8556, 0.7108, 0.856, 0.7135, 0.8624, 0.7108, 0.8524, 0.7108, 0.8524, 0.7135, 0.8624, 0.7147, 0.8649, 0.7108, 0.8508, 0.7108, 0.8925, 0.7108, 0.8928, 0.7108, 0.896, 0.7135, 0.8861, 0.7135, 0.8861, 0.7108, 0.896, 0.7108, 0.8974, 0.7147, 0.8834, 0.3059, 0.8351, 0.3059, 0.8393, 0.2952, 0.858, 0.2952, 0.8555, 0.4836, 0.04443, 0.5221, 0.04443, 0.5199, 0.03323, 0.4836, 0.03322, 0.5221, 0.04443, 0.5547, 0.04443, 0.5508, 0.03325, 0.5199, 0.03323, 0.5547, 0.04443, 0.5765, 0.04443, 0.5714, 0.03327, 0.5508, 0.03325, 0.5765, 0.04443, 0.5842, 0.04443, 0.5787, 0.03328, 0.5714, 0.03327, 0.5842, 0.04443, 0.5765, 0.04443, 0.5714, 0.03327, 0.5787, 0.03328, 0.5765, 0.04443, 0.5547, 0.04443, 0.5508, 0.03325, 0.5714, 0.03327, 0.5547, 0.04443, 0.5221, 0.04443, 0.5199, 0.03323, 0.5508, 0.03325, 0.5221, 0.04443, 0.4836, 0.04443, 0.4836, 0.03322, 0.5199, 0.03323, 0.4836, 0.04443, 0.4451, 0.04443, 0.4472, 0.03323, 0.4836, 0.03322, 0.4451, 0.04443, 0.4124, 0.04443, 0.4163, 0.03325, 0.4472, 0.03323, 0.4124, 0.04443, 0.3906, 0.04443, 0.3957, 0.03327, 0.4163, 0.03325, 0.3906, 0.04443, 0.3829, 0.04443, 0.3885, 0.03328, 0.3957, 0.03327, 0.3829, 0.04443, 0.3906, 0.04443, 0.3957, 0.03327, 0.3885, 0.03328, 0.3906, 0.04443, 0.4124, 0.04443, 0.4163, 0.03325, 0.3957, 0.03327, 0.4124, 0.04443, 0.4451, 0.04443, 0.4472, 0.03323, 0.4163, 0.03325, 0.4451, 0.04443, 0.4836, 0.04443, 0.4836, 0.03322, 0.4472, 0.03323, 0.4836, 0.03322, 0.5199, 0.03323, 0.5171, 0.0272, 0.4836, 0.0272, 0.3218, 0.2415, 0.3219, 0.06029, 0.3492, 0.03336, 0.3481, 0.2417, 0.2761, 0.0579, 0.3219, 0.06029, 0.3173, 0.06667, 0.276, 0.06399, 0.2222, 0.009792, 0.2467, 0.009792, 0.2467, 0.009792, 0.2222, 0.009792, 0.4711, 0.5496, 0.4741, 0.247, 0.4955, 0.2404, 0.4993, 0.2432, 0.4968, 0.5496, 0.1977, 0.009792, 0.2222, 0.009792, 0.2222, 0.009792, 0.1977, 0.009792, 0.3765, 0.5472, 0.3815, 0.1155, 0.3871, 0.1286, 0.3805, 0.5472, 0.6546, 0.7145, 0.6546, 0.9195, 0.5772, 0.9195, 0.5772, 0.7145, 0.3805, 0.885, 0.4262, 0.8866, 0.4265, 0.913, 0.3537, 0.9124, 0.4996, 0.2796, 0.4996, 0.03144, 0.577, 0.03144, 0.577, 0.2796, 0.4996, 0.6053, 0.4996, 0.2877, 0.577, 0.2877, 0.577, 0.6053, 0.2315, 0.8289, 0.324, 0.6974, 0.3454, 0.704, 0.347, 0.7085, 0.2063, 0.913, 0.3219, 0.06029, 0.2761, 0.0579, 0.2763, 0.03144, 0.3492, 0.03336, 0.2262, 0.3974, 0.2315, 0.8289, 0.2063, 0.913, 0.2001, 0.3973, 0.4262, 0.8866, 0.472, 0.8842, 0.4993, 0.9111, 0.4265, 0.913, 0.3769, 0.704, 0.3805, 0.885, 0.3537, 0.9124, 0.3505, 0.7042, 0.2761, 0.0579, 0.2303, 0.05947, 0.2036, 0.03206, 0.2763, 0.03144, 0.472, 0.8842, 0.4262, 0.8866, 0.4262, 0.8805, 0.4674, 0.8778, 0.324, 0.6974, 0.2315, 0.8289, 0.2371, 0.8159, 0.3186, 0.6888, 0.3968, 0.5478, 0.4019, 0.1791, 0.4554, 0.2659, 0.4519, 0.5494, 0.3815, 0.1155, 0.4741, 0.247, 0.4687, 0.2556, 0.3871, 0.1286, 0.2303, 0.05947, 0.2761, 0.0579, 0.276, 0.06399, 0.2339, 0.06459, 0.472, 0.7031, 0.472, 0.8842, 0.4674, 0.8778, 0.4668, 0.7031, 0.2267, 0.2405, 0.2303, 0.05947, 0.2339, 0.06459, 0.2301, 0.2405, 0.3017, 0.3952, 0.3053, 0.6786, 0.2519, 0.7654, 0.2466, 0.3967, 0.3209, 0.3949, 0.324, 0.6974, 0.3186, 0.6888, 0.3156, 0.395, 0.4262, 0.8805, 0.384, 0.8799, 0.3911, 0.8704, 0.4261, 0.8708, 0.4261, 0.8708, 0.3911, 0.8704, 0.3993, 0.8612, 0.426, 0.8615, 0.3871, 0.1286, 0.4687, 0.2556, 0.463, 0.2618, 0.3942, 0.152, 0.3942, 0.152, 0.463, 0.2618, 0.4554, 0.2659, 0.4019, 0.1791, 0.4668, 0.7031, 0.4674, 0.8778, 0.4608, 0.8694, 0.4603, 0.7032, 0.4603, 0.7032, 0.4608, 0.8694, 0.4527, 0.8607, 0.4521, 0.7033, 0.302, 0.2413, 0.3025, 0.08379, 0.3106, 0.07509, 0.3101, 0.2414, 0.3101, 0.2414, 0.3106, 0.07509, 0.3173, 0.06667, 0.3167, 0.2414, 0.276, 0.06399, 0.3173, 0.06667, 0.3106, 0.07509, 0.2759, 0.07361, 0.2759, 0.07361, 0.3106, 0.07509, 0.3025, 0.08379, 0.2758, 0.083, 0.2301, 0.2405, 0.2339, 0.06459, 0.241, 0.07406, 0.2378, 0.2406, 0.2378, 0.2406, 0.241, 0.07406, 0.2491, 0.08327, 0.2464, 0.2407, 0.4674, 0.8778, 0.4262, 0.8805, 0.4261, 0.8708, 0.4608, 0.8694, 0.4608, 0.8694, 0.4261, 0.8708, 0.426, 0.8615, 0.4527, 0.8607, 0.3805, 0.5472, 0.3871, 0.1286, 0.3942, 0.152, 0.3883, 0.5476, 0.3883, 0.5476, 0.3942, 0.152, 0.4019, 0.1791, 0.3968, 0.5478, 0.2339, 0.06459, 0.276, 0.06399, 0.2759, 0.07361, 0.241, 0.07406, 0.241, 0.07406, 0.2759, 0.07361, 0.2758, 0.083, 0.2491, 0.08327, 0.3186, 0.6888, 0.2371, 0.8159, 0.2442, 0.7924, 0.3129, 0.6826, 0.3129, 0.6826, 0.2442, 0.7924, 0.2519, 0.7654, 0.3053, 0.6786, 0.4262, 0.8866, 0.3805, 0.885, 0.384, 0.8799, 0.4262, 0.8805, 0.4971, 0.2359, 0.4987, 0.2394, 0.4955, 0.2404, 0.4987, 0.2394, 0.4993, 0.2432, 0.4955, 0.2404, 0.3492, 0.7012, 0.3486, 0.705, 0.3454, 0.704, 0.3486, 0.705, 0.347, 0.7085, 0.3454, 0.704, 0.4996, 0.2796, 0.577, 0.2796, 0.577, 0.2837, 0.4996, 0.2837, 0.4996, 0.2837, 0.577, 0.2837, 0.577, 0.2877, 0.4996, 0.2877, 0.4741, 0.247, 0.3815, 0.1155, 0.3563, 0.03144, 0.4971, 0.2359, 0.4955, 0.2404, 0.4996, 0.962, 0.4996, 0.7571, 0.577, 0.7571, 0.577, 0.962, 0.3911, 0.8704, 0.388, 0.7039, 0.3966, 0.7038, 0.3993, 0.8612, 0.384, 0.8799, 0.3803, 0.704, 0.388, 0.7039, 0.3911, 0.8704, 0.2376, 0.2685, 0.2378, 0.2406, 0.2464, 0.2407, 0.2463, 0.2686, 0.2299, 0.2685, 0.2301, 0.2405, 0.2378, 0.2406, 0.2376, 0.2685, 0.3099, 0.2692, 0.3101, 0.2414, 0.3167, 0.2414, 0.3163, 0.2693, 0.3025, 0.08379, 0.302, 0.2413, 0.2464, 0.2407, 0.2491, 0.08327, 0.2758, 0.083, 0.3017, 0.2692, 0.302, 0.2413, 0.3101, 0.2414, 0.3099, 0.2692, 0.3993, 0.8612, 0.3966, 0.7038, 0.4521, 0.7033, 0.4527, 0.8607, 0.426, 0.8615, 0.46, 0.6753, 0.4603, 0.7032, 0.4521, 0.7033, 0.4519, 0.6754, 0.4665, 0.6753, 0.4668, 0.7031, 0.4603, 0.7032, 0.46, 0.6753, 0.3805, 0.885, 0.3769, 0.704, 0.3803, 0.704, 0.384, 0.8799, 0.2265, 0.2685, 0.2267, 0.2405, 0.2301, 0.2405, 0.2299, 0.2685, 0.3215, 0.2693, 0.3218, 0.2415, 0.3481, 0.2417, 0.348, 0.2695, 0.3219, 0.06029, 0.3218, 0.2415, 0.3167, 0.2414, 0.3173, 0.06667, 0.472, 0.8842, 0.472, 0.7031, 0.4982, 0.7028, 0.4993, 0.9111, 0.4716, 0.6753, 0.472, 0.7031, 0.4668, 0.7031, 0.4665, 0.6753, 0.3767, 0.6761, 0.3769, 0.704, 0.3505, 0.7042, 0.3499, 0.6764, 0.6546, 0.6872, 0.6546, 0.7145, 0.5772, 0.7145, 0.5772, 0.6872, 0.2303, 0.05947, 0.2267, 0.2405, 0.2003, 0.2403, 0.2036, 0.03206, 0.4996, 0.7571, 0.4996, 0.7297, 0.577, 0.7297, 0.577, 0.7571, 0.388, 0.7039, 0.3878, 0.676, 0.3964, 0.676, 0.3966, 0.7038, 0.2263, 0.3678, 0.2265, 0.2685, 0.2299, 0.2685, 0.2296, 0.3677, 0.3209, 0.3675, 0.3215, 0.2693, 0.348, 0.2695, 0.347, 0.3677, 0.472, 0.7031, 0.4716, 0.6753, 0.4982, 0.6751, 0.4982, 0.7028, 0.4711, 0.5771, 0.4716, 0.6753, 0.4665, 0.6753, 0.4658, 0.5771, 0.2267, 0.2405, 0.2265, 0.2685, 0.1997, 0.2682, 0.2003, 0.2403, 0.3803, 0.704, 0.3801, 0.676, 0.3878, 0.676, 0.388, 0.7039, 0.302, 0.2413, 0.3017, 0.2692, 0.2463, 0.2686, 0.2464, 0.2407, 0.2376, 0.3678, 0.2376, 0.2685, 0.2463, 0.2686, 0.2463, 0.3678, 0.2296, 0.3677, 0.2299, 0.2685, 0.2376, 0.2685, 0.2376, 0.3678, 0.3218, 0.2415, 0.3215, 0.2693, 0.3163, 0.2693, 0.3167, 0.2414, 0.3093, 0.3675, 0.3099, 0.2692, 0.3163, 0.2693, 0.3155, 0.3675, 0.3013, 0.3675, 0.3017, 0.2692, 0.3099, 0.2692, 0.3093, 0.3675, 0.3966, 0.7038, 0.3964, 0.676, 0.4519, 0.6754, 0.4521, 0.7033, 0.4596, 0.5771, 0.46, 0.6753, 0.4519, 0.6754, 0.4515, 0.5771, 0.4658, 0.5771, 0.4665, 0.6753, 0.46, 0.6753, 0.4596, 0.5771, 0.3769, 0.704, 0.3767, 0.6761, 0.3801, 0.676, 0.3803, 0.704, 0.3765, 0.5768, 0.3767, 0.6761, 0.3499, 0.6764, 0.3495, 0.5764, 0.6546, 0.5903, 0.6546, 0.6872, 0.5772, 0.6872, 0.5772, 0.5903, 0.4996, 0.7297, 0.4996, 0.6329, 0.577, 0.6329, 0.577, 0.7297, 0.3878, 0.676, 0.3878, 0.5768, 0.3966, 0.5768, 0.3964, 0.676, 0.2262, 0.3974, 0.2263, 0.3678, 0.2296, 0.3677, 0.2303, 0.3973, 0.3209, 0.3949, 0.3209, 0.3675, 0.347, 0.3677, 0.3465, 0.3949, 0.4716, 0.6753, 0.4711, 0.5771, 0.4973, 0.5769, 0.4982, 0.6751, 0.4711, 0.5496, 0.4711, 0.5771, 0.4658, 0.5771, 0.4658, 0.5496, 0.2265, 0.2685, 0.2263, 0.3678, 0.1993, 0.3682, 0.1997, 0.2682, 0.3801, 0.676, 0.3798, 0.5768, 0.3878, 0.5768, 0.3878, 0.676, 0.3017, 0.2692, 0.3013, 0.3675, 0.2463, 0.3678, 0.2463, 0.2686, 0.2381, 0.397, 0.2376, 0.3678, 0.2463, 0.3678, 0.2466, 0.3967, 0.2303, 0.3973, 0.2296, 0.3677, 0.2376, 0.3678, 0.2381, 0.397, 0.3215, 0.2693, 0.3209, 0.3675, 0.3155, 0.3675, 0.3163, 0.2693, 0.3095, 0.3951, 0.3093, 0.3675, 0.3155, 0.3675, 0.3156, 0.395, 0.3017, 0.3952, 0.3013, 0.3675, 0.3093, 0.3675, 0.3095, 0.3951, 0.3964, 0.676, 0.3966, 0.5768, 0.4515, 0.5771, 0.4519, 0.6754, 0.4597, 0.5495, 0.4596, 0.5771, 0.4515, 0.5771, 0.4519, 0.5494, 0.4658, 0.5496, 0.4658, 0.5771, 0.4596, 0.5771, 0.4597, 0.5495, 0.3767, 0.6761, 0.3765, 0.5768, 0.3798, 0.5768, 0.3801, 0.676, 0.3765, 0.5472, 0.3765, 0.5768, 0.3495, 0.5764, 0.3503, 0.5473, 0.6546, 0.5627, 0.6546, 0.5903, 0.5772, 0.5903, 0.5772, 0.5627, 0.4996, 0.6329, 0.4996, 0.6053, 0.577, 0.6053, 0.577, 0.6329, 0.3878, 0.5768, 0.3883, 0.5476, 0.3968, 0.5478, 0.3966, 0.5768, 0.2315, 0.8289, 0.2262, 0.3974, 0.2303, 0.3973, 0.2371, 0.8159, 0.324, 0.6974, 0.3209, 0.3949, 0.3465, 0.3949, 0.3492, 0.7012, 0.3454, 0.704, 0.4711, 0.5771, 0.4711, 0.5496, 0.4968, 0.5496, 0.4973, 0.5769, 0.4741, 0.247, 0.4711, 0.5496, 0.4658, 0.5496, 0.4687, 0.2556, 0.2263, 0.3678, 0.2262, 0.3974, 0.2001, 0.3973, 0.1993, 0.3682, 0.3798, 0.5768, 0.3805, 0.5472, 0.3883, 0.5476, 0.3878, 0.5768, 0.3013, 0.3675, 0.3017, 0.3952, 0.2466, 0.3967, 0.2463, 0.3678, 0.2442, 0.7924, 0.2381, 0.397, 0.2466, 0.3967, 0.2519, 0.7654, 0.2371, 0.8159, 0.2303, 0.3973, 0.2381, 0.397, 0.2442, 0.7924, 0.3209, 0.3675, 0.3209, 0.3949, 0.3156, 0.395, 0.3155, 0.3675, 0.3129, 0.6826, 0.3095, 0.3951, 0.3156, 0.395, 0.3186, 0.6888, 0.3053, 0.6786, 0.3017, 0.3952, 0.3095, 0.3951, 0.3129, 0.6826, 0.3966, 0.5768, 0.3968, 0.5478, 0.4519, 0.5494, 0.4515, 0.5771, 0.463, 0.2618, 0.4597, 0.5495, 0.4519, 0.5494, 0.4554, 0.2659, 0.4687, 0.2556, 0.4658, 0.5496, 0.4597, 0.5495, 0.463, 0.2618, 0.3765, 0.5768, 0.3765, 0.5472, 0.3805, 0.5472, 0.3798, 0.5768, 0.3815, 0.1155, 0.3765, 0.5472, 0.3503, 0.5473, 0.3563, 0.03144, 0.6546, 0.03144, 0.6546, 0.5627, 0.5772, 0.5627, 0.5772, 0.03144, 0.1239, 0.8495, 0.1659, 0.8175, 0.1659, 0.8528, 0.1239, 0.8873, 0.05241, 0.904, 0.09441, 0.872, 0.09441, 0.9114, 0.05241, 0.9459, 0.09441, 0.872, 0.1239, 0.8495, 0.1239, 0.8873, 0.09441, 0.9114, 0.05241, 0.01476, 0.09441, 0.01476, 0.09441, 0.872, 0.05241, 0.904, 0.1239, 0.01476, 0.1659, 0.01476, 0.1659, 0.8175, 0.1239, 0.8495, 0.1239, 0.8495, 0.1239, 0.8873, 0.1659, 0.8528, 0.1659, 0.8175, 0.05241, 0.904, 0.05241, 0.9459, 0.09441, 0.9114, 0.09441, 0.872, 0.09441, 0.872, 0.09441, 0.9114, 0.1239, 0.8873, 0.1239, 0.8495, 0.05241, 0.01476, 0.05241, 0.904, 0.09441, 0.872, 0.09441, 0.01476, 0.1239, 0.01476, 0.1239, 0.8495, 0.1659, 0.8175, 0.1659, 0.01476, 0.1755, 0.8367, 0.1659, 0.8175, 0.1659, 0.8528, 0.1755, 0.878, 0.04609, 0.9869, 0.05241, 0.9459, 0.05241, 0.904, 0.04278, 0.9379, 0.1264, 0.9183, 0.1239, 0.8873, 0.09441, 0.9114, 0.0919, 0.9466, 0.09471, 0.876, 0.09441, 0.872, 0.1239, 0.8495, 0.1236, 0.8497, 0.0919, 0.9466, 0.09441, 0.9114, 0.05241, 0.9459, 0.04609, 0.9869, 0.1755, 0.01038, 0.1659, 0.01476, 0.1659, 0.8175, 0.1755, 0.8367, 0.04278, 0.9379, 0.05241, 0.904, 0.05241, 0.01476, 0.04278, 0.01038, 0.04278, 0.01038, 0.05241, 0.01476, 0.09441, 0.01476, 0.09471, 0.01074, 0.09471, 0.01074, 0.09441, 0.01476, 0.09441, 0.872, 0.09471, 0.876, 0.1236, 0.01074, 0.1239, 0.01476, 0.1659, 0.01476, 0.1755, 0.01038, 0.1755, 0.878, 0.1659, 0.8528, 0.1239, 0.8873, 0.1264, 0.9183, 0.1236, 0.8497, 0.1239, 0.8495, 0.1239, 0.01476, 0.1236, 0.01074, 0.1239, 0.8495, 0.1236, 0.8497, 0.1236, 0.01074, 0.1239, 0.01476, 0.1659, 0.8528, 0.1755, 0.878, 0.1264, 0.9183, 0.1239, 0.8873, 0.1239, 0.01476, 0.1236, 0.01074, 0.1755, 0.01038, 0.1659, 0.01476, 0.09441, 0.01476, 0.09471, 0.01074, 0.09471, 0.876, 0.09441, 0.872, 0.05241, 0.01476, 0.04278, 0.01038, 0.09471, 0.01074, 0.09441, 0.01476, 0.05241, 0.904, 0.04278, 0.9379, 0.04278, 0.01038, 0.05241, 0.01476, 0.1659, 0.01476, 0.1755, 0.01038, 0.1755, 0.8367, 0.1659, 0.8175, 0.09441, 0.9114, 0.0919, 0.9466, 0.04609, 0.9869, 0.05241, 0.9459, 0.09441, 0.872, 0.09471, 0.876, 0.1236, 0.8497, 0.1239, 0.8495, 0.1239, 0.8873, 0.1264, 0.9183, 0.0919, 0.9466, 0.09441, 0.9114, 0.05241, 0.9459, 0.04609, 0.9869, 0.04278, 0.9379, 0.05241, 0.904, 0.1659, 0.8175, 0.1755, 0.8367, 0.1755, 0.878, 0.1659, 0.8528])
me_cylinder_001.materials.append(mat_handle)
me_cylinder_001.materials.append(mat_blade)
me_cylinder_001.use_remesh_fix_poles = True
me_cylinder_001.use_remesh_preserve_attributes = False
me_cylinder_001.use_paint_bone_selection = False
me_cylinder_001.use_paint_mask = True
me_cylinder_001.update()

# ---- objects
ob_handle = bpy.data.objects.new('Handle', me_cylinder_001)

# ---- transforms, parenting, visibility, modifiers, constraints
ob_handle.location = (0.0, 0.3204, 0.6313)
ob_handle.rotation_euler = (-0.7471, 0.325, -0.1566)
ob_handle.scale = (0.5, 0.5, 0.5)
_m = ob_handle.modifiers.new('Auto Smooth', 'NODES')
_m.node_group = ng_auto_smooth
_gi = [s.identifier for s in ng_auto_smooth.interface.items_tree if s.item_type == 'SOCKET' and s.in_out == 'INPUT']
_m[_gi[1]] = 0.5236  # Angle

# ---- collection membership
col_collection.objects.link(ob_handle)

# ---- scene / render settings (as saved in the file)
scene.frame_start = 1; scene.frame_end = 250; scene.frame_set(79)
scene.render.engine = 'BLENDER_EEVEE_NEXT'
scene.cycles.use_denoising = False
scene.cycles.samples = 128
scene.cycles.sampling_pattern = 'TABULATED_SOBOL'
scene.cycles.use_adaptive_sampling = False
scene.cycles.use_light_tree = False
scene.view_settings.view_transform = 'Filmic'
bpy.context.view_layer.update()

# ---- added for rendering (the .blend has no active camera and no usable light): camera, sun
cam_auto = bpy.data.cameras.new('AutoCamera')
cam_auto.lens = 50.0
cam_auto.sensor_width = 36.0
cam_auto.clip_end = 1000.0
ob_auto_camera = bpy.data.objects.new('AutoCamera', cam_auto)
scene.collection.objects.link(ob_auto_camera)
ob_auto_camera.location = (1.73367, -1.2154, 2.22604)
ob_auto_camera.rotation_euler = (1.09748, -7.21219e-08, 0.694738)
scene.camera = ob_auto_camera
light_auto_sun = bpy.data.lights.new('AutoSun', 'SUN')
light_auto_sun.energy = 3.0
light_auto_sun.angle = 0.0523599
ob_auto_sun = bpy.data.objects.new('AutoSun', light_auto_sun)
scene.collection.objects.link(ob_auto_sun)
ob_auto_sun.rotation_euler = (0.872665, 0.174533, 0.523599)
bpy.context.view_layer.update()
